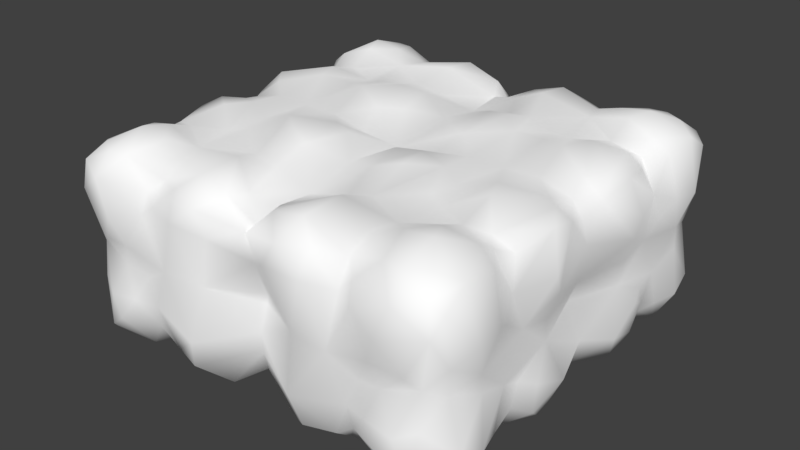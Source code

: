 # Source: CloudBlock2x1x2.blend  (saved by Blender 2.78.0; exported with 4.5.12 LTS)
import bpy
from mathutils import Matrix  # noqa: F401  (used for matrix-valued properties, if any)

bpy.ops.wm.read_factory_settings(use_empty=True)
scene = bpy.context.scene
scene.name = 'Scene'

# ---- collections
col_collection_1 = bpy.data.collections.new('Collection 1'); scene.collection.children.link(col_collection_1)

# ---- materials (node trees are filled in below, after node groups)
mat_material_001 = bpy.data.materials.new('Material.001')
mat_material_001.alpha_threshold = 0.0
mat_material_001.use_transparent_shadow = False
mat_material_001.diffuse_color = (1.0, 1.0, 1.0, 1.0)
mat_material_001.roughness = 0.5

# ---- material node trees

# ---- world
world_world = bpy.data.worlds.new('World'); scene.world = world_world
world_world.color = (0.05088, 0.05088, 0.05088)
world_world.use_sun_shadow = False
world_world.sun_shadow_jitter_overblur = 0.0
world_world.cycles.sampling_method = 'MANUAL'

# ---- meshes
me_mesh = bpy.data.meshes.new('Mesh')
me_mesh.from_pydata([(-0.1458, 0.9456, 1.606), (-1.012, 0.5085, 1.794), (-0.6894, 0.9296, 1.535), (-0.5115, 0.8757, 1.86), (-0.3796, 0.975, 1.734), (-0.2959, 0.6955, 1.998), (-0.2814, 0.9427, 1.524), (-0.5814, 0.9779, 1.232), (-0.2215, 0.05184, 1.133), (-0.152, 0.946, 1.857), (-0.9217, 0.9149, 1.783), (-0.8056, 0.9022, 1.539), (-0.1687, 0.1194, 1.951), (-0.729, 0.263, 1.982), (-0.5124, 0.9489, 1.405), (-0.07158, 0.888, 1.621), (-0.7265, 0.9729, 1.66), (-0.4354, 0.935, 1.446), (-0.5559, 0.1267, 1.904), (-0.7828, 0.8749, 1.96), (-0.1834, 0.04893, 1.893), (-0.4213, 0.4304, 1.921), (-0.1421, 0.3455, 1.934), (-0.8789, 0.9347, 1.866), (-0.8707, 0.07334, 1.664), (-0.1409, 0.9006, 1.533), (-0.1499, 0.1075, 1.5), (-0.3343, 0.05875, 1.539), (-0.6694, 0.06484, 1.554), (-0.6954, 0.1208, 1.943), (-0.1145, 0.05159, 1.811), (-0.7662, 0.9614, 1.136), (-0.05707, 0.1873, 1.603), (-0.01977, 0.6853, 1.639), (-0.1986, 0.5528, 1.948), (-0.2314, 0.02709, 1.652), (-1.001, 0.0962, 1.379), (-0.6625, 0.02898, 1.817), (-0.1454, 0.5076, 1.916), (-0.006342, 0.6762, 1.776), (-0.0599, 0.9044, 1.265), (-0.3515, 0.01545, 1.706), (-0.3502, 0.06201, 1.876), (-0.7446, 0.03552, 1.397), (-0.4799, 0.9537, 1.286), (-0.4222, 0.09347, 1.849), (-0.06456, 0.9089, 1.791), (-0.4557, 0.8272, 1.907), (-0.4454, 0.7337, 1.941), (-0.8425, 0.7706, 1.971), (-0.6649, 0.07357, 1.483), (-0.05776, 0.8392, 1.907), (-0.008059, 0.7378, 1.313), (-0.2291, 0.3057, 1.977), (-0.5563, 0.5151, 1.95), (-0.1103, 0.9364, 1.192), (-0.01835, 0.6498, 1.271), (-0.05358, 0.5354, 1.292), (-0.475, 0.311, 1.935), (-0.2716, 0.0541, 1.479), (-0.7259, 0.9646, 1.857), (-0.7456, 0.02946, 1.628), (-0.3089, 0.4613, 1.941), (-0.3257, 0.9442, 1.895), (-0.2411, 0.9419, 1.913), (-0.02358, 0.3018, 1.376), (-0.3676, 0.3217, 1.966), (-0.8236, 0.966, 1.387), (-0.04249, 0.4348, 1.704), (-0.4984, 0.05078, 1.682), (-0.1848, 0.9244, 1.114), (-0.08645, 0.8536, 1.105), (-0.5706, 0.04723, 1.226), (-0.4752, 0.9334, 1.644), (-0.1792, 0.9249, 1.492), (-0.06004, 0.5608, 1.44), (-0.2368, 0.9961, 1.74), (-0.2162, 0.01472, 1.327), (-0.2289, 0.8467, 1.986), (-0.1104, 0.881, 1.939), (-0.874, 0.08742, 1.143), (-0.04022, 0.1578, 1.368), (-0.4222, 0.06087, 1.471), (-0.08678, 0.7478, 1.95), (-0.8389, 0.06686, 1.862), (-0.04232, 0.5168, 1.713), (-0.7521, 0.5069, 1.929), (-0.6866, 0.01986, 1.301), (-0.4603, 0.2018, 1.914), (-0.1047, 0.1531, 1.552), (-0.2927, 0.9865, 1.339), (-0.0186, 0.1967, 1.725), (-0.09859, 0.06252, 1.692), (-0.9968, 0.1547, 1.691), (-0.6519, 0.7767, 1.977), (-0.5031, 0.7748, 1.932), (-0.3511, 0.563, 1.961), (-0.3894, -0.0002516, 1.269), (-0.5337, 0.08786, 1.842), (-0.0815, 0.09874, 1.865), (-0.04932, 0.6187, 1.882), (-1.011, 0.8178, 1.824), (-0.8742, 0.962, 1.187), (-0.02305, 0.2229, 1.188), (-0.7065, 0.9918, 1.338), (-0.5071, 0.07571, 1.166), (-0.2511, 0.01321, 1.801), (-0.05852, 0.2421, 1.493), (-0.05967, 0.7409, 1.519), (-0.05128, 0.3507, 1.469), (-0.09258, 0.8678, 1.464), (-0.2725, 0.1993, 1.978), (-0.03193, 0.2451, 1.837), (-0.07814, 0.4809, 1.851), (-0.05732, 0.6298, 1.546), (-0.5103, 0.9282, 1.761), (-0.6324, 0.8931, 1.922), (-0.06034, 0.3723, 1.545), (-0.2845, 0.985, 1.638), (-0.3456, 0.9766, 1.221), (-0.4881, 0.03176, 1.32), (-0.07586, 0.0742, 1.271), (-0.06121, 0.4274, 1.275), (-0.06372, 0.4262, 0.7333), (-0.07561, 0.07398, 0.735), (-0.4879, 0.03179, 0.6863), (-0.346, 0.9806, 0.7774), (-0.06918, 0.7223, 1.011), (-0.2828, 0.9892, 0.3711), (-0.05514, 0.3684, 0.4598), (-0.1476, 0.8939, 1.011), (-0.6446, 0.8938, 0.08451), (-0.5097, 0.9347, 0.238), (-0.05168, 0.6288, 0.4501), (-0.08276, 0.4829, 0.156), (-0.5444, 0.1571, 1.011), (-0.0312, 0.2443, 0.169), (-0.2672, 0.1917, 0.02506), (-0.1072, 0.8598, 0.5427), (-0.05369, 0.3446, 0.5617), (-0.06397, 0.7449, 0.4986), (-0.06149, 0.2451, 0.516), (-1.004, 0.5001, 0.1406), (-0.2511, 0.01322, 0.2051), (-0.5048, 0.06663, 0.8419), (-0.7026, 0.9835, 0.6543), (-0.01553, 0.2241, 0.8135), (-0.8713, 0.9565, 0.826), (-1.012, 0.8195, 0.1459), (-0.992, 0.255, 0.156), (-0.996, 0.3551, 0.1555), (-0.1033, 0.1736, 1.011), (-0.99, 0.144, 0.1685), (-0.0519, 0.6161, 0.1246), (-0.0815, 0.09874, 0.1409), (-0.5382, 0.08483, 0.1643), (-0.3891, -0.0003903, 0.7352), (-0.3442, 0.5597, 0.04715), (-0.5083, 0.7849, 0.06096), (-0.6721, 0.7695, 0.03252), (-0.6942, 0.1124, 1.011), (-0.09704, 0.0615, 0.311), (-0.01827, 0.1966, 0.2795), (-0.2949, 0.9768, 0.6509), (-0.09903, 0.1554, 0.4552), (-0.6363, 0.9288, 1.011), (-0.4616, 0.1823, 0.08209), (-0.8543, 0.1312, 1.011), (-0.9952, 0.09227, 0.4794), (-0.6899, 0.02131, 0.7047), (-0.757, 0.5276, 0.09381), (-0.04309, 0.5266, 0.3014), (-1.005, 0.1194, 1.011), (-0.8401, 0.07092, 0.1491), (-0.1407, 0.4456, 1.011), (-0.8106, 0.8888, 1.011), (-0.08678, 0.7478, 0.05634), (-0.4169, 0.05789, 0.5406), (-0.04108, 0.1605, 0.6363), (-0.8813, 0.08031, 0.8532), (-0.06565, 0.2929, 1.011), (-0.1104, 0.881, 0.06681), (-0.2288, 0.8467, 0.01985), (-0.2168, 0.0149, 0.6782), (-0.236, 0.9987, 0.2603), (-0.05272, 0.5697, 0.5685), (-0.1919, 0.9083, 0.5207), (-0.4701, 0.9428, 0.3592), (-0.5743, 0.04319, 0.7677), (-0.0707, 0.874, 0.9108), (-0.1754, 0.9423, 0.8958), (-0.3731, 0.1133, 1.011), (-0.4985, 0.0471, 0.3172), (-0.04277, 0.4199, 0.2943), (-0.202, 0.117, 1.011), (-0.8162, 0.9625, 0.6151), (-0.3532, 0.3109, 0.01725), (-0.03102, 0.3001, 0.6304), (-0.2411, 0.9419, 0.09302), (-0.324, 0.9453, 0.1105), (-0.3011, 0.4774, 0.06435), (-0.7549, 0.02948, 0.3735), (-0.7373, 0.9571, 0.1509), (-0.2725, 0.05287, 0.5299), (-0.4662, 0.9314, 1.011), (-0.2996, 0.9351, 1.011), (-0.4814, 0.2919, 0.04443), (-0.05678, 0.5364, 0.7209), (-0.01529, 0.6525, 0.7276), (-0.1032, 0.9478, 0.8046), (-0.5697, 0.5279, 0.06111), (-0.2216, 0.2984, 0.02158), (-0.008681, 0.7375, 0.6889), (-0.09835, 0.5485, 1.011), (-0.05776, 0.8392, 0.09921), (-0.673, 0.06692, 0.5309), (-0.8612, 0.7511, 0.06018), (-0.09451, 0.818, 1.011), (-0.4403, 0.741, 0.05003), (-0.4505, 0.84, 0.09271), (-0.06417, 0.9092, 0.2141), (-0.4209, 0.0877, 0.1573), (-0.4797, 0.9503, 0.7106), (-0.7532, 0.03756, 0.6142), (-0.3483, 0.05925, 0.1305), (-0.3506, 0.01407, 0.2972), (-0.05867, 0.9061, 0.7322), (-0.007918, 0.6786, 0.2302), (-0.1522, 0.5097, 0.09461), (-0.668, 0.03198, 0.1899), (-0.2307, 0.02441, 0.3511), (-0.2049, 0.5491, 0.06536), (-0.02311, 0.6872, 0.3665), (-0.05456, 0.1887, 0.4036), (-0.7652, 0.9532, 0.8736), (-0.1145, 0.05158, 0.1945), (-0.7021, 0.124, 0.06669), (-1.0, 0.9075, 0.6929), (-0.6787, 0.05601, 0.4503), (-0.9987, 0.1054, 0.5596), (-0.3312, 0.05583, 0.4709), (-0.146, 0.1062, 0.509), (-0.1503, 0.8918, 0.487), (-0.8765, 0.08036, 0.345), (-0.8918, 0.9099, 0.1505), (-0.1349, 0.346, 0.06866), (-0.415, 0.448, 0.06479), (-0.1834, 0.04893, 0.1125), (-0.7996, 0.8617, 0.05647), (-0.5646, 0.1225, 0.1014), (-0.4347, 0.9136, 0.5553), (-0.7376, 0.9815, 0.3305), (-0.06946, 0.8894, 0.3886), (-0.5101, 0.9308, 0.5883), (-0.7347, 0.2542, 0.02318), (-0.1687, 0.1194, 0.05473), (-0.8095, 0.9092, 0.4809), (-0.9438, 0.88, 0.2315), (-0.4563, 0.1512, 1.011), (-0.152, 0.946, 0.1489), (-0.2153, 0.04187, 0.8701), (-0.5817, 0.9789, 0.7716), (-0.2876, 0.9249, 0.4979), (-1.002, 0.6532, 0.1508), (-0.2905, 0.6937, 0.006746), (-0.3782, 0.979, 0.2644), (-0.5127, 0.8871, 0.1438), (-0.6854, 0.9319, 0.4931), (-1.004, 0.5386, 0.1407), (-0.1448, 0.9471, 0.4085), (-1.854, 0.9456, 1.606), (-1.003, 0.8391, 1.714), (-1.311, 0.9296, 1.535), (-1.488, 0.8756, 1.86), (-1.62, 0.975, 1.734), (-1.704, 0.6955, 1.998), (-1.013, 0.6643, 1.849), (-1.719, 0.9427, 1.524), (-1.419, 0.9779, 1.232), (-1.779, 0.05184, 1.133), (-1.848, 0.946, 1.857), (-1.08, 0.9117, 1.784), (-1.194, 0.9021, 1.539), (-1.831, 0.1194, 1.951), (-1.269, 0.2676, 1.982), (-1.488, 0.9489, 1.405), (-1.928, 0.888, 1.621), (-1.273, 0.9721, 1.66), (-1.565, 0.935, 1.446), (-1.445, 0.1266, 1.905), (-1.214, 0.8708, 1.958), (-1.817, 0.04893, 1.893), (-1.579, 0.4304, 1.921), (-1.858, 0.3455, 1.934), (-1.122, 0.9302, 1.866), (-1.127, 0.06882, 1.663), (-1.859, 0.9006, 1.533), (-1.85, 0.1075, 1.5), (-1.666, 0.05875, 1.539), (-0.9992, 0.1053, 1.46), (-1.333, 0.06348, 1.553), (-1.0, 0.9077, 1.312), (-1.308, 0.1209, 1.945), (-1.886, 0.05159, 1.811), (-1.234, 0.9614, 1.136), (-1.943, 0.1873, 1.603), (-1.98, 0.6853, 1.639), (-1.801, 0.5528, 1.948), (-1.769, 0.02709, 1.652), (-1.343, 0.02608, 1.818), (-1.855, 0.5076, 1.916), (-1.994, 0.6762, 1.776), (-1.94, 0.9044, 1.265), (-1.648, 0.01545, 1.706), (-1.65, 0.06201, 1.876), (-1.254, 0.03678, 1.393), (-1.52, 0.9537, 1.286), (-1.578, 0.09347, 1.849), (-1.935, 0.9089, 1.791), (-1.544, 0.8272, 1.907), (-1.555, 0.7337, 1.941), (-1.151, 0.7653, 1.961), (-1.336, 0.07312, 1.481), (-1.942, 0.8392, 1.907), (-1.992, 0.7378, 1.313), (-1.771, 0.3057, 1.977), (-1.441, 0.5147, 1.949), (-1.89, 0.9364, 1.192), (-1.982, 0.6498, 1.271), (-1.946, 0.5354, 1.292), (-1.525, 0.311, 1.935), (-1.728, 0.0541, 1.479), (-1.272, 0.9625, 1.857), (-1.258, 0.02559, 1.626), (-1.691, 0.4613, 1.941), (-1.674, 0.9442, 1.895), (-1.759, 0.9419, 1.913), (-1.976, 0.3018, 1.376), (-1.005, 0.1167, 1.221), (-1.632, 0.3217, 1.966), (-1.176, 0.966, 1.387), (-1.958, 0.4348, 1.704), (-1.502, 0.05078, 1.682), (-1.815, 0.9244, 1.114), (-1.914, 0.8536, 1.105), (-1.427, 0.04795, 1.226), (-1.525, 0.9334, 1.644), (-1.821, 0.9249, 1.492), (-1.94, 0.5608, 1.44), (-1.763, 0.9961, 1.74), (-1.784, 0.01472, 1.327), (-1.771, 0.8467, 1.986), (-1.89, 0.881, 1.939), (-1.128, 0.09315, 1.143), (-1.96, 0.1578, 1.368), (-1.578, 0.06087, 1.471), (-1.913, 0.7478, 1.95), (-1.162, 0.06424, 1.865), (-1.958, 0.5168, 1.713), (-1.238, 0.5054, 1.92), (-1.309, 0.02208, 1.299), (-0.9975, 0.1207, 1.541), (-1.54, 0.2018, 1.914), (-1.895, 0.1531, 1.552), (-1.707, 0.9865, 1.339), (-1.981, 0.1967, 1.725), (-1.901, 0.06252, 1.692), (-1.344, 0.7751, 1.975), (-1.497, 0.7748, 1.932), (-1.649, 0.563, 1.961), (-1.611, -0.0002516, 1.269), (-1.467, 0.08776, 1.842), (-1.919, 0.09874, 1.865), (-1.951, 0.6187, 1.882), (-1.001, 0.1771, 1.82), (-1.008, 0.3512, 1.84), (-1.005, 0.2654, 1.838), (-1.014, 0.8086, 1.88), (-1.126, 0.962, 1.187), (-1.977, 0.2229, 1.188), (-1.294, 0.9918, 1.338), (-1.493, 0.07572, 1.166), (-1.749, 0.01321, 1.801), (-1.013, 0.461, 1.794), (-1.941, 0.2421, 1.493), (-1.94, 0.7409, 1.519), (-1.949, 0.3507, 1.469), (-1.907, 0.8678, 1.464), (-1.728, 0.1993, 1.978), (-1.968, 0.2451, 1.837), (-1.922, 0.4809, 1.851), (-1.943, 0.6298, 1.546), (-1.49, 0.9282, 1.761), (-1.365, 0.8919, 1.921), (-1.0, 0.8479, 1.536), (-1.94, 0.3723, 1.545), (-1.716, 0.985, 1.638), (-1.654, 0.9766, 1.221), (-1.512, 0.03177, 1.32), (-1.924, 0.0742, 1.271), (-1.939, 0.4274, 1.275), (-1.936, 0.4262, 0.7333), (-1.924, 0.07398, 0.735), (-1.512, 0.03179, 0.6863), (-1.654, 0.9806, 0.7774), (-1.931, 0.7223, 1.011), (-1.717, 0.9892, 0.3711), (-1.945, 0.3684, 0.4598), (-1.852, 0.8939, 1.011), (-1.005, 0.8711, 0.4779), (-1.36, 0.8955, 0.08363), (-1.49, 0.9347, 0.238), (-1.948, 0.6288, 0.4501), (-1.917, 0.4829, 0.156), (-1.455, 0.1572, 1.011), (-1.969, 0.2443, 0.169), (-1.733, 0.1917, 0.02506), (-1.893, 0.8598, 0.5427), (-1.946, 0.3446, 0.5617), (-1.936, 0.7449, 0.4986), (-1.939, 0.2451, 0.516), (-1.749, 0.01322, 0.2051), (-1.495, 0.06663, 0.8419), (-1.297, 0.9835, 0.6543), (-1.984, 0.2241, 0.8135), (-1.129, 0.9565, 0.826), (-1.897, 0.1736, 1.011), (-1.012, 0.8561, 0.202), (-1.948, 0.6161, 0.1246), (-1.919, 0.09874, 0.1409), (-1.465, 0.08393, 0.1638), (-1.611, -0.0003903, 0.7352), (-1.656, 0.5597, 0.04715), (-1.492, 0.7849, 0.06096), (-1.335, 0.7722, 0.02936), (-1.298, 0.1164, 1.011), (-0.9889, 0.09667, 0.3167), (-1.903, 0.0615, 0.311), (-1.982, 0.1966, 0.2795), (-1.705, 0.9768, 0.6509), (-1.901, 0.1554, 0.4552), (-1.364, 0.9288, 1.011), (-1.538, 0.1823, 0.08208), (-1.146, 0.1374, 1.011), (-1.308, 0.02251, 0.7062), (-1.256, 0.5291, 0.08052), (-1.957, 0.5266, 0.3014), (-1.159, 0.05864, 0.1418), (-1.859, 0.4456, 1.011), (-1.189, 0.8888, 1.011), (-1.913, 0.7478, 0.05634), (-1.583, 0.05789, 0.5406), (-1.959, 0.1605, 0.6363), (-1.121, 0.08473, 0.8552), (-1.934, 0.2929, 1.011), (-1.89, 0.881, 0.06681), (-1.771, 0.8467, 0.01985), (-1.783, 0.0149, 0.6782), (-1.764, 0.9987, 0.2603), (-1.947, 0.5697, 0.5685), (-1.808, 0.9083, 0.5207), (-1.53, 0.9428, 0.3592), (-1.424, 0.04361, 0.7677), (-1.929, 0.874, 0.9108), (-1.825, 0.9423, 0.8958), (-1.627, 0.1133, 1.011), (-1.502, 0.04688, 0.3172), (-1.957, 0.4199, 0.2943), (-1.798, 0.117, 1.011), (-1.184, 0.9625, 0.6151), (-1.647, 0.3109, 0.01725), (-1.004, 0.1209, 0.7786), (-1.969, 0.3001, 0.6304), (-1.759, 0.9419, 0.09302), (-1.676, 0.9453, 0.1105), (-1.699, 0.4774, 0.06435), (-1.253, 0.02029, 0.3747), (-1.266, 0.9603, 0.1507), (-1.727, 0.05287, 0.5299), (-1.534, 0.9314, 1.011), (-1.7, 0.9351, 1.011), (-1.519, 0.2918, 0.04437), (-1.943, 0.5364, 0.7209), (-1.985, 0.6525, 0.7276), (-1.897, 0.9478, 0.8046), (-1.434, 0.5282, 0.05946), (-1.778, 0.2984, 0.02158), (-1.991, 0.7375, 0.6889), (-1.902, 0.5485, 1.011), (-1.942, 0.8392, 0.09921), (-1.33, 0.06433, 0.5333), (-1.137, 0.7571, 0.05658), (-1.905, 0.818, 1.011), (-1.56, 0.741, 0.05003), (-1.549, 0.84, 0.09271), (-1.936, 0.9092, 0.2141), (-1.579, 0.0877, 0.1573), (-1.52, 0.9503, 0.7106), (-1.248, 0.03626, 0.6179), (-1.652, 0.05925, 0.1305), (-1.649, 0.01407, 0.2972), (-1.941, 0.9061, 0.7322), (-1.992, 0.6786, 0.2302), (-1.848, 0.5097, 0.09461), (-1.343, 0.02591, 0.1875), (-1.001, 0.09773, 0.6291), (-1.769, 0.02441, 0.3511), (-1.795, 0.5491, 0.06536), (-1.977, 0.6872, 0.3665), (-1.945, 0.1887, 0.4036), (-1.235, 0.9532, 0.8736), (-1.886, 0.05158, 0.1945), (-1.311, 0.1174, 0.0597), (-1.328, 0.05151, 0.4517), (-1.669, 0.05583, 0.4709), (-1.854, 0.1062, 0.509), (-1.85, 0.8918, 0.487), (-1.119, 0.06701, 0.3446), (-1.096, 0.9048, 0.1557), (-1.865, 0.346, 0.06866), (-1.585, 0.448, 0.06479), (-1.817, 0.04893, 0.1125), (-1.204, 0.8664, 0.05374), (-1.44, 0.121, 0.1001), (-1.565, 0.9136, 0.5553), (-1.264, 0.9831, 0.331), (-1.931, 0.8894, 0.3886), (-1.49, 0.9308, 0.5883), (-1.279, 0.2485, 0.0116), (-1.831, 0.1194, 0.05473), (-1.19, 0.9095, 0.4811), (-1.059, 0.8596, 0.2385), (-1.544, 0.1512, 1.011), (-1.848, 0.946, 0.1489), (-1.785, 0.04187, 0.8701), (-1.418, 0.9789, 0.7716), (-1.712, 0.9249, 0.4979), (-1.0, 0.8711, 1.011), (-1.71, 0.6937, 0.006746), (-1.622, 0.979, 0.2644), (-1.487, 0.8871, 0.1438), (-1.315, 0.932, 0.4931), (-1.01, 0.8845, 0.2856), (-1.855, 0.9471, 0.4085)], [], [(49, 377, 276), (11, 394, 10), (99, 20, 30), (23, 377, 19), (16, 23, 60), (78, 64, 63), (60, 3, 115), (116, 3, 60), (103, 81, 121), (28, 361, 50), (11, 16, 2), (91, 68, 112), (10, 271, 101), (9, 79, 46), (375, 376, 13), (63, 47, 78), (78, 47, 48), (42, 12, 111), (20, 12, 42), (13, 54, 86), (80, 160, 87), (102, 31, 537), (23, 19, 60), (22, 112, 113), (101, 23, 10), (160, 105, 72), (84, 24, 61), (25, 0, 15), (25, 6, 0), (13, 29, 18), (33, 108, 15), (117, 32, 107), (62, 66, 53), (383, 375, 86), (100, 51, 83), (69, 37, 61), (74, 40, 55), (54, 21, 96), (39, 100, 85), (76, 9, 46), (5, 96, 34), (21, 58, 66), (14, 7, 2), (160, 135, 105), (47, 63, 3), (167, 80, 172), (121, 59, 77), (122, 117, 109), (374, 93, 84), (130, 205, 70), (50, 69, 28), (106, 92, 30), (81, 65, 107), (39, 85, 33), (33, 85, 114), (109, 107, 65), (116, 60, 19), (8, 194, 151), (70, 71, 130), (70, 55, 71), (120, 72, 105), (79, 78, 83), (88, 58, 18), (5, 78, 48), (74, 110, 40), (4, 115, 63), (90, 119, 17), (301, 67, 102), (117, 75, 85), (54, 95, 94), (87, 50, 43), (50, 87, 72), (45, 88, 98), (83, 78, 5), (27, 41, 69), (75, 117, 122), (361, 24, 93), (24, 361, 61), (34, 38, 83), (42, 45, 41), (7, 165, 31), (56, 57, 213), (41, 45, 69), (90, 55, 70), (27, 59, 26), (29, 376, 84), (2, 104, 67), (48, 47, 95), (3, 95, 47), (94, 116, 19), (69, 82, 27), (31, 67, 104), (92, 99, 30), (217, 71, 127), (376, 374, 84), (151, 121, 8), (120, 82, 50), (69, 50, 82), (108, 114, 75), (191, 105, 258), (377, 49, 19), (49, 276, 86), (377, 23, 101), (23, 16, 10), (5, 48, 96), (64, 78, 79), (14, 2, 73), (118, 0, 6), (15, 46, 39), (103, 121, 151), (4, 76, 118), (204, 165, 7, 44), (361, 299, 50), (276, 1, 86), (31, 165, 175), (26, 81, 107), (103, 180, 122, 65), (35, 41, 27), (135, 258, 105), (9, 64, 79), (64, 9, 76), (191, 194, 8), (117, 68, 91), (14, 17, 44), (16, 73, 2), (87, 160, 72), (17, 73, 6), (10, 16, 11), (33, 114, 108), (19, 49, 94), (111, 88, 42), (16, 115, 73), (37, 98, 18), (37, 18, 29), (338, 80, 87, 43), (89, 26, 107), (28, 69, 61), (100, 38, 113), (30, 20, 106), (7, 104, 2), (104, 7, 31), (31, 102, 67), (13, 58, 54), (50, 299, 43), (38, 34, 62), (97, 82, 120), (106, 41, 35), (36, 43, 299), (71, 52, 56, 127), (15, 39, 33), (110, 108, 40), (113, 112, 68), (45, 42, 88), (22, 113, 38), (76, 46, 0), (46, 51, 39), (15, 108, 25), (7, 14, 44), (122, 109, 65), (17, 6, 90), (26, 121, 81), (26, 59, 121), (213, 57, 122), (28, 61, 361), (52, 108, 75), (53, 66, 111), (29, 13, 376), (75, 56, 52), (45, 98, 69), (14, 73, 17), (57, 56, 75), (24, 84, 93), (59, 27, 82), (3, 116, 95), (74, 90, 6), (62, 21, 66), (35, 92, 106), (63, 115, 3), (32, 92, 89), (97, 191, 8), (97, 105, 191), (77, 8, 121), (8, 77, 97), (58, 88, 66), (67, 11, 2), (338, 43, 36), (108, 110, 25), (59, 82, 97), (74, 25, 110), (25, 74, 6), (62, 34, 96), (4, 118, 73), (73, 118, 6), (71, 55, 40), (86, 1, 383), (91, 32, 117), (13, 18, 58), (77, 59, 97), (73, 115, 4), (53, 22, 38), (63, 76, 4), (63, 64, 76), (79, 51, 46), (51, 79, 83), (205, 119, 70), (119, 205, 204), (85, 75, 114), (86, 54, 94, 49), (12, 99, 112), (12, 112, 22), (65, 81, 103), (90, 74, 55), (53, 38, 62), (83, 5, 34), (174, 213, 122), (84, 37, 29), (37, 84, 61), (12, 22, 53), (12, 53, 111), (75, 122, 57), (85, 100, 113), (172, 80, 338), (99, 12, 20), (18, 98, 88), (130, 71, 217), (15, 0, 46), (115, 16, 60), (72, 120, 50), (54, 48, 95), (48, 54, 96), (109, 117, 107), (56, 213, 127), (40, 52, 71), (52, 40, 108), (85, 68, 117), (38, 100, 83), (88, 111, 66), (180, 103, 151), (394, 11, 67), (394, 67, 301), (100, 39, 51), (32, 89, 107), (118, 76, 0), (90, 70, 119), (85, 113, 68), (375, 13, 86), (27, 26, 35), (91, 92, 32), (160, 80, 167), (58, 21, 54), (116, 94, 95), (62, 96, 21), (69, 98, 37), (91, 99, 92), (112, 99, 91), (394, 271, 10), (122, 180, 174), (26, 92, 35), (26, 89, 92), (102, 537, 301), (31, 175, 537), (120, 105, 97), (106, 42, 41), (106, 20, 42), (119, 44, 17), (44, 119, 204), (222, 204, 126), (126, 250, 222), (143, 224, 247), (143, 225, 224), (125, 156, 144), (234, 537, 175), (147, 237, 537), (241, 161, 164), (241, 230, 161), (123, 174, 180), (409, 257, 542), (136, 162, 154), (162, 161, 154), (192, 229, 155), (200, 246, 157), (131, 158, 159), (206, 210, 246), (160, 167, 179), (162, 233, 161), (240, 230, 241), (150, 170, 254), (171, 193, 134), (163, 126, 190), (128, 269, 184), (233, 141, 164), (153, 214, 227), (409, 237, 195), (409, 195, 256), (180, 151, 146), (166, 196, 137), (228, 176, 153), (171, 129, 193), (212, 140, 226), (226, 189, 212), (208, 127, 213), (139, 141, 129), (218, 157, 210), (210, 158, 218), (188, 215, 125), (132, 202, 251), (252, 220, 269), (130, 217, 189), (249, 166, 155), (154, 247, 255), (172, 471, 179), (171, 134, 153), (185, 207, 123), (255, 137, 211), (255, 211, 245), (229, 201, 173), (173, 236, 229), (174, 123, 213), (176, 231, 264), (211, 200, 228), (163, 209, 186), (197, 146, 178), (255, 245, 136), (255, 136, 154), (170, 216, 159, 210), (171, 133, 185), (126, 204, 205), (205, 190, 126), (214, 176, 181), (181, 220, 214), (199, 184, 198), (199, 265, 184), (211, 228, 245), (187, 265, 132), (183, 156, 203), (254, 206, 249), (162, 129, 233), (170, 142, 268), (189, 226, 209), (187, 262, 128), (265, 187, 128), (200, 157, 231), (242, 262, 186), (186, 138, 242), (203, 156, 177), (140, 242, 138), (471, 505, 223), (195, 267, 256), (206, 196, 166), (260, 156, 183), (183, 124, 260), (156, 191, 144), (156, 260, 191), (233, 164, 161), (199, 266, 132), (230, 143, 161), (200, 196, 246), (186, 262, 163), (266, 158, 131), (203, 177, 240), (243, 436, 173), (207, 185, 208), (253, 250, 187), (221, 192, 155), (185, 212, 208), (236, 149, 254), (211, 137, 196), (212, 185, 140), (238, 168, 201), (213, 123, 207), (241, 124, 203), (241, 178, 124), (250, 163, 262), (123, 197, 139), (261, 222, 253), (252, 242, 140), (220, 227, 214), (184, 269, 220), (245, 228, 134), (221, 166, 224), (134, 193, 136), (138, 226, 140), (252, 232, 227), (189, 127, 208, 212), (505, 239, 223), (143, 230, 225), (156, 125, 177), (228, 200, 231), (215, 223, 239), (254, 210, 206), (234, 195, 147), (145, 234, 261), (261, 267, 145), (235, 143, 247), (153, 134, 228), (238, 201, 192), (164, 141, 241), (471, 223, 169, 179), (229, 236, 249), (229, 249, 155), (251, 187, 132), (137, 224, 166), (248, 159, 216), (232, 140, 133), (257, 256, 251), (250, 262, 187), (169, 188, 160), (251, 267, 187), (253, 222, 250), (129, 162, 193), (191, 260, 194), (198, 184, 259), (259, 181, 198), (135, 144, 258), (230, 240, 225), (146, 197, 123, 180), (241, 141, 178), (234, 175, 165), (263, 170, 268), (168, 215, 239), (204, 222, 261, 165), (265, 128, 184), (146, 151, 124), (252, 227, 220), (128, 262, 269), (253, 187, 267), (198, 181, 182), (264, 157, 218), (244, 257, 251), (148, 427, 244), (216, 170, 263), (148, 248, 216), (191, 258, 144), (140, 185, 133), (192, 177, 215), (125, 215, 177), (151, 260, 124), (149, 173, 152), (217, 127, 189), (161, 235, 154), (234, 145, 195), (192, 240, 177), (159, 248, 131), (266, 219, 158), (218, 158, 219), (267, 195, 145), (236, 173, 149), (240, 241, 203), (163, 190, 209), (225, 192, 221), (208, 213, 207), (261, 234, 165), (224, 225, 221), (231, 176, 228), (243, 201, 168), (168, 436, 243), (185, 123, 129), (240, 192, 225), (176, 264, 182), (221, 155, 166), (215, 188, 169), (169, 223, 215), (210, 159, 158), (129, 171, 185), (237, 147, 195), (163, 250, 126), (265, 199, 132), (186, 226, 138), (264, 218, 182), (166, 249, 206), (181, 176, 182), (125, 144, 188), (190, 189, 209), (190, 130, 189), (260, 151, 194), (131, 248, 202), (139, 197, 141), (232, 133, 171), (227, 232, 171), (178, 141, 197), (143, 235, 161), (215, 238, 192), (130, 190, 205), (152, 173, 436), (123, 139, 129), (124, 183, 203), (167, 172, 179), (219, 266, 199), (160, 144, 135), (253, 267, 261), (246, 196, 206), (264, 231, 157), (184, 220, 259), (227, 171, 153), (210, 157, 246), (186, 209, 226), (192, 201, 229), (153, 176, 214), (142, 170, 150), (200, 211, 196), (129, 141, 233), (232, 252, 140), (254, 249, 236), (242, 269, 262), (242, 252, 269), (173, 201, 243), (160, 188, 144), (427, 257, 244), (245, 134, 136), (244, 202, 248), (147, 537, 234), (179, 169, 160), (254, 170, 210), (247, 224, 255), (224, 137, 255), (182, 218, 219), (199, 182, 219), (150, 254, 149), (259, 220, 181), (257, 427, 542), (162, 136, 193), (256, 267, 251), (238, 215, 168), (146, 124, 178), (131, 202, 266), (202, 132, 266), (182, 199, 198), (251, 202, 244), (244, 248, 148), (154, 235, 247), (256, 257, 409), (216, 263, 148), (321, 276, 377), (282, 281, 394), (372, 303, 291), (294, 290, 377), (287, 332, 294), (351, 335, 336), (332, 392, 273), (393, 332, 273), (379, 399, 354), (300, 322, 361), (282, 272, 287), (365, 389, 341), (281, 101, 271), (280, 318, 352), (375, 284, 376), (335, 351, 319), (351, 320, 319), (314, 388, 283), (291, 314, 283), (284, 359, 326), (353, 360, 435), (378, 537, 304), (294, 332, 290), (293, 390, 389), (101, 281, 294), (435, 345, 381), (357, 333, 295), (296, 286, 270), (296, 270, 277), (284, 289, 302), (306, 286, 385), (395, 384, 305), (334, 325, 339), (383, 359, 375), (373, 356, 323), (342, 333, 309), (347, 327, 312), (326, 369, 292), (311, 358, 373), (349, 318, 280), (275, 307, 369), (292, 339, 330), (285, 272, 278), (435, 381, 414), (319, 273, 335), (443, 172, 353), (399, 350, 331), (400, 386, 395), (374, 357, 93), (408, 343, 480), (322, 300, 342), (382, 303, 366), (354, 384, 337), (311, 306, 358), (306, 391, 358), (386, 337, 384), (393, 290, 332), (279, 426, 468), (343, 408, 344), (343, 344, 327), (398, 381, 345), (352, 356, 351), (362, 289, 330), (275, 320, 351), (347, 312, 387), (274, 335, 392), (364, 288, 397), (301, 378, 340), (395, 358, 348), (326, 367, 368), (360, 315, 322), (322, 345, 360), (317, 371, 362), (356, 275, 351), (298, 342, 313), (348, 400, 395), (361, 93, 295), (295, 333, 361), (307, 356, 310), (314, 313, 317), (278, 304, 441), (328, 488, 329), (313, 342, 317), (364, 343, 327), (298, 297, 331), (302, 357, 376), (272, 340, 380), (320, 368, 319), (273, 319, 368), (367, 290, 393), (342, 298, 355), (304, 380, 340), (366, 303, 372), (492, 405, 344), (376, 357, 374), (426, 279, 399), (398, 322, 355), (342, 355, 322), (385, 348, 391), (465, 532, 381), (377, 290, 321), (321, 359, 276), (377, 101, 294), (294, 281, 287), (275, 369, 320), (336, 352, 351), (285, 346, 272), (396, 277, 270), (286, 311, 318), (379, 426, 399), (274, 396, 349), (479, 316, 278, 441), (361, 322, 299), (276, 359, 1), (304, 449, 441), (297, 384, 354), (379, 337, 400, 454), (308, 298, 313), (414, 381, 532), (280, 352, 336), (336, 349, 280), (465, 279, 468), (395, 365, 341), (285, 316, 288), (287, 272, 346), (360, 345, 435), (288, 277, 346), (281, 282, 287), (306, 385, 391), (290, 367, 321), (388, 314, 362), (287, 346, 392), (309, 289, 371), (309, 302, 289), (338, 315, 360, 353), (363, 384, 297), (300, 333, 342), (373, 390, 310), (303, 382, 291), (278, 272, 380), (380, 304, 278), (304, 340, 378), (284, 326, 330), (322, 315, 299), (310, 334, 307), (370, 398, 355), (382, 308, 313), (36, 299, 315), (344, 405, 328, 324), (286, 306, 311), (387, 312, 385), (390, 341, 389), (317, 362, 314), (293, 310, 390), (349, 270, 318), (318, 311, 323), (286, 296, 385), (278, 316, 285), (400, 337, 386), (288, 364, 277), (297, 354, 399), (297, 399, 331), (488, 400, 329), (300, 361, 333), (324, 348, 385), (325, 388, 339), (302, 376, 284), (348, 324, 328), (317, 342, 371), (285, 288, 346), (329, 348, 328), (295, 93, 357), (331, 355, 298), (273, 368, 393), (347, 277, 364), (334, 339, 292), (308, 382, 366), (335, 273, 392), (305, 363, 366), (370, 279, 465), (370, 465, 381), (350, 399, 279), (279, 370, 350), (330, 339, 362), (340, 272, 282), (338, 36, 315), (385, 296, 387), (331, 370, 355), (347, 387, 296), (296, 277, 347), (334, 369, 307), (274, 346, 396), (346, 277, 396), (344, 312, 327), (359, 383, 1), (365, 395, 305), (284, 330, 289), (350, 370, 331), (346, 274, 392), (325, 310, 293), (335, 274, 349), (335, 349, 336), (352, 318, 323), (323, 356, 352), (480, 343, 397), (397, 479, 480), (358, 391, 348), (359, 321, 367, 326), (283, 389, 372), (283, 293, 389), (337, 379, 354), (364, 327, 347), (325, 334, 310), (356, 307, 275), (448, 400, 488), (357, 302, 309), (309, 333, 357), (283, 325, 293), (283, 388, 325), (348, 329, 400), (358, 390, 373), (172, 338, 353), (372, 291, 283), (289, 362, 371), (408, 492, 344), (286, 318, 270), (392, 332, 287), (345, 322, 398), (326, 368, 320), (320, 369, 326), (386, 384, 395), (328, 405, 488), (312, 344, 324), (324, 385, 312), (358, 395, 341), (310, 356, 373), (362, 339, 388), (454, 426, 379), (394, 340, 282), (394, 301, 340), (373, 323, 311), (305, 384, 363), (396, 270, 349), (364, 397, 343), (358, 341, 390), (375, 359, 284), (298, 308, 297), (365, 305, 366), (435, 443, 353), (330, 326, 292), (393, 368, 367), (334, 292, 369), (342, 309, 371), (365, 366, 372), (389, 365, 372), (394, 281, 271), (400, 448, 454), (297, 308, 366), (297, 366, 363), (378, 301, 537), (304, 537, 449), (398, 370, 381), (382, 313, 314), (382, 314, 291), (397, 288, 316), (316, 479, 397), (497, 404, 479), (404, 497, 524), (421, 521, 499), (421, 499, 500), (403, 422, 431), (510, 449, 537), (425, 537, 237), (515, 440, 437), (515, 437, 506), (401, 454, 448), (409, 542, 531), (415, 429, 438), (438, 429, 437), (466, 430, 504), (475, 432, 520), (410, 434, 433), (481, 520, 485), (435, 453, 443), (438, 437, 509), (514, 515, 506), (150, 528, 445), (446, 413, 467), (439, 464, 404), (406, 458, 543), (509, 440, 420), (428, 502, 489), (409, 469, 237), (409, 530, 469), (454, 424, 426), (442, 416, 470), (503, 428, 450), (446, 467, 407), (487, 501, 419), (501, 487, 463), (483, 488, 405), (418, 407, 420), (493, 485, 432), (485, 493, 433), (462, 403, 490), (411, 525, 477), (526, 543, 495), (408, 463, 492), (523, 430, 442), (429, 529, 521), (172, 453, 471), (446, 428, 413), (459, 401, 482), (529, 486, 416), (529, 519, 486), (504, 447, 476), (447, 504, 512), (448, 488, 401), (450, 538, 507), (486, 503, 475), (439, 460, 484), (472, 452, 424), (529, 415, 519), (529, 429, 415), (445, 485, 434, 491), (446, 459, 412), (404, 480, 479), (480, 404, 464), (489, 455, 450), (455, 489, 495), (474, 473, 458), (474, 458, 539), (486, 519, 503), (461, 411, 539), (457, 478, 431), (528, 523, 481), (438, 509, 407), (445, 268, 142), (463, 484, 501), (461, 406, 536), (539, 406, 461), (475, 507, 432), (516, 460, 536), (460, 516, 417), (478, 451, 431), (419, 417, 516), (471, 498, 505), (469, 530, 541), (481, 442, 470), (534, 457, 431), (457, 534, 402), (431, 422, 465), (431, 465, 534), (509, 437, 440), (474, 411, 540), (506, 437, 421), (475, 520, 470), (460, 439, 536), (540, 410, 433), (478, 514, 451), (517, 447, 436), (482, 483, 459), (527, 461, 524), (496, 430, 466), (459, 483, 487), (512, 528, 149), (486, 470, 416), (487, 419, 459), (513, 476, 168), (488, 482, 401), (515, 478, 402), (515, 402, 452), (524, 536, 439), (401, 418, 472), (535, 527, 497), (526, 419, 516), (495, 489, 502), (458, 495, 543), (519, 413, 503), (496, 499, 442), (413, 415, 467), (417, 419, 501), (526, 502, 508), (463, 487, 483, 405), (505, 498, 239), (421, 500, 506), (431, 451, 403), (503, 507, 475), (490, 239, 498), (528, 481, 485), (510, 425, 469), (423, 535, 510), (535, 423, 541), (511, 521, 421), (428, 503, 413), (513, 466, 476), (440, 515, 420), (471, 453, 444, 498), (504, 523, 512), (504, 430, 523), (525, 411, 461), (416, 442, 499), (522, 491, 434), (508, 412, 419), (531, 525, 530), (524, 461, 536), (444, 435, 462), (525, 461, 541), (527, 524, 497), (407, 467, 438), (465, 468, 534), (473, 533, 458), (533, 473, 455), (414, 532, 422), (506, 500, 514), (424, 454, 401, 472), (515, 452, 420), (510, 441, 449), (263, 268, 445), (168, 239, 490), (479, 441, 535, 497), (539, 458, 406), (424, 402, 426), (526, 495, 502), (406, 543, 536), (527, 541, 461), (473, 456, 455), (538, 493, 432), (518, 525, 531), (148, 518, 427), (491, 263, 445), (148, 491, 522), (465, 422, 532), (419, 412, 459), (466, 490, 451), (403, 451, 490), (426, 402, 534), (149, 152, 447), (492, 463, 405), (437, 429, 511), (510, 469, 423), (466, 451, 514), (434, 410, 522), (540, 433, 494), (493, 494, 433), (541, 423, 469), (512, 149, 447), (514, 478, 515), (439, 484, 464), (500, 496, 466), (483, 482, 488), (535, 441, 510), (499, 496, 500), (507, 503, 450), (517, 168, 476), (168, 517, 436), (459, 407, 401), (514, 500, 466), (450, 456, 538), (496, 442, 430), (490, 444, 462), (444, 490, 498), (485, 433, 434), (407, 459, 446), (237, 469, 425), (439, 404, 524), (539, 411, 474), (460, 417, 501), (538, 456, 493), (442, 481, 523), (455, 456, 450), (403, 462, 422), (464, 484, 463), (464, 463, 408), (534, 468, 426), (410, 477, 522), (418, 420, 472), (508, 446, 412), (502, 446, 508), (452, 472, 420), (421, 437, 511), (490, 466, 513), (408, 480, 464), (152, 436, 447), (401, 407, 418), (402, 478, 457), (443, 453, 172), (494, 474, 540), (435, 414, 422), (527, 535, 541), (520, 481, 470), (538, 432, 507), (458, 533, 495), (502, 428, 446), (485, 520, 432), (460, 501, 484), (466, 504, 476), (428, 489, 450), (142, 150, 445), (475, 470, 486), (407, 509, 420), (508, 419, 526), (528, 512, 523), (516, 536, 543), (516, 543, 526), (447, 517, 476), (435, 422, 462), (427, 518, 531), (519, 415, 413), (518, 522, 477), (425, 510, 537), (453, 435, 444), (528, 485, 445), (521, 529, 499), (499, 529, 416), (456, 494, 493), (474, 494, 456), (150, 149, 528), (533, 455, 495), (531, 542, 427), (438, 467, 415), (530, 525, 541), (513, 168, 490), (424, 452, 402), (410, 540, 477), (477, 540, 411), (456, 473, 474), (525, 518, 477), (518, 148, 522), (429, 521, 511), (530, 409, 531), (491, 148, 263)])
me_mesh.polygons.foreach_set('use_smooth', [True] * 1064)
_uv = me_mesh.uv_layers.new(name='UVMap')
_uv.uv.foreach_set('vector', [0.2989, 0.644, 0.3321, 0.6749, 0.3425, 0.6241, 0.6182, 0.5404, 0.6529, 0.5405, 0.6418, 0.4611, 0.3283, 0.06362, 0.2853, 0.06553, 0.3092, 0.08968, 0.6252, 0.4381, 0.6466, 0.3892, 0.5984, 0.4081, 0.5857, 0.4988, 0.6252, 0.4381, 0.5815, 0.4517, 0.4157, 0.3782, 0.4222, 0.4187, 0.4525, 0.4252, 0.5815, 0.4517, 0.5155, 0.4363, 0.5179, 0.4705, 0.5563, 0.4205, 0.5155, 0.4363, 0.5815, 0.4517, 0.5937, 0.3012, 0.6177, 0.2411, 0.6474, 0.2746, 0.1216, 0.1765, 0.04255, 0.1739, 0.1265, 0.2095, 0.6182, 0.5404, 0.5857, 0.4988, 0.571, 0.5451, 0.6034, 0.1092, 0.5173, 0.1162, 0.5861, 0.07074, 0.6418, 0.4611, 0.6695, 0.4568, 0.6639, 0.4165, 0.3925, 0.433, 0.3745, 0.3945, 0.3585, 0.4456, 0.3193, 0.4612, 0.3068, 0.4195, 0.2615, 0.4574, 0.4525, 0.4252, 0.4927, 0.4035, 0.4157, 0.3782, 0.09266, 0.6633, 0.1725, 0.6609, 0.167, 0.6228, 0.2318, 0.07489, 0.2944, 0.03537, 0.2614, 0.02192, 0.2853, 0.06553, 0.2944, 0.03537, 0.2318, 0.07489, 0.2615, 0.4574, 0.2181, 0.5496, 0.2609, 0.5477, 0.0588, 0.3107, 0.106, 0.3338, 0.1154, 0.2694, 0.6319, 0.6461, 0.5956, 0.6611, 0.6569, 0.6735, 0.6252, 0.4381, 0.5984, 0.4081, 0.5815, 0.4517, 0.5518, 0.03378, 0.5861, 0.07074, 0.5001, 0.06551, 0.6639, 0.4165, 0.6252, 0.4381, 0.6418, 0.4611, 0.106, 0.3338, 0.1791, 0.3036, 0.1521, 0.2857, 0.07235, 0.08133, 0.05806, 0.1326, 0.1014, 0.1458, 0.3816, 0.5377, 0.3928, 0.5069, 0.3578, 0.5029, 0.3816, 0.5377, 0.4422, 0.548, 0.3928, 0.5069, 0.2615, 0.4574, 0.2553, 0.3995, 0.2117, 0.4019, 0.4263, 0.1384, 0.4034, 0.1861, 0.3522, 0.1463, 0.5404, 0.1769, 0.6084, 0.1517, 0.588, 0.1978, 0.1243, 0.5282, 0.1429, 0.4709, 0.0929, 0.4681, 0.3036, 0.528, 0.3193, 0.4612, 0.2609, 0.5477, 0.4512, 0.05457, 0.3719, 0.04561, 0.4048, 0.03017, 0.1782, 0.1412, 0.1207, 0.09614, 0.1014, 0.1458, 0.4028, 0.5611, 0.3563, 0.6265, 0.381, 0.6438, 0.2181, 0.5496, 0.1707, 0.5188, 0.1433, 0.5684, 0.4305, 0.09252, 0.4512, 0.05457, 0.4877, 0.1135, 0.4242, 0.4736, 0.3925, 0.433, 0.3585, 0.4456, 0.1145, 0.6127, 0.1433, 0.5684, 0.09039, 0.5662, 0.1707, 0.5188, 0.1959, 0.4691, 0.1429, 0.4709, 0.5213, 0.5788, 0.5419, 0.6341, 0.571, 0.5451, 0.106, 0.3338, 0.1576, 0.3494, 0.1791, 0.3036, 0.4927, 0.4035, 0.4525, 0.4252, 0.5155, 0.4363, 0.05464, 0.3551, 0.0588, 0.3107, 0.02044, 0.3453, 0.3304, 0.2776, 0.2628, 0.215, 0.2774, 0.2643, 0.5163, 0.2711, 0.5404, 0.1769, 0.5465, 0.1986, 0.02626, 0.05824, 0.01969, 0.1179, 0.07235, 0.08133, 0.3802, 0.6994, 0.4395, 0.6874, 0.4012, 0.6704, 0.1265, 0.2095, 0.1782, 0.1412, 0.1216, 0.1765, 0.263, 0.1037, 0.3233, 0.1232, 0.3092, 0.08968, 0.6177, 0.2411, 0.5613, 0.2354, 0.588, 0.1978, 0.4305, 0.09252, 0.4877, 0.1135, 0.4263, 0.1384, 0.4263, 0.1384, 0.4877, 0.1135, 0.4456, 0.174, 0.5465, 0.1986, 0.588, 0.1978, 0.5613, 0.2354, 0.5563, 0.4205, 0.5815, 0.4517, 0.5984, 0.4081, 0.7298, 0.3604, 0.7227, 0.3354, 0.6813, 0.3223, 0.4012, 0.6704, 0.3606, 0.6769, 0.3802, 0.6994, 0.4012, 0.6704, 0.381, 0.6438, 0.3606, 0.6769, 0.1826, 0.2556, 0.1521, 0.2857, 0.1791, 0.3036, 0.05002, 0.6756, 0.09266, 0.6633, 0.04149, 0.6277, 0.1765, 0.4241, 0.1959, 0.4691, 0.2117, 0.4019, 0.1145, 0.6127, 0.09266, 0.6633, 0.167, 0.6228, 0.4028, 0.5611, 0.3664, 0.5623, 0.3563, 0.6265, 0.4724, 0.4753, 0.5179, 0.4705, 0.4525, 0.4252, 0.4394, 0.6028, 0.4566, 0.6376, 0.4892, 0.5678, 0.6629, 0.6123, 0.6182, 0.5904, 0.6319, 0.6461, 0.5404, 0.1769, 0.4733, 0.2177, 0.4877, 0.1135, 0.2181, 0.5496, 0.1932, 0.6414, 0.2434, 0.6393, 0.1154, 0.2694, 0.1265, 0.2095, 0.09527, 0.2401, 0.1265, 0.2095, 0.1154, 0.2694, 0.1521, 0.2857, 0.2025, 0.08438, 0.1914, 0.04245, 0.1634, 0.08507, 0.04149, 0.6277, 0.09266, 0.6633, 0.1145, 0.6127, 0.2397, 0.1861, 0.2284, 0.1343, 0.1782, 0.1412, 0.4733, 0.2177, 0.5404, 0.1769, 0.5163, 0.2711, 0.04255, 0.1739, 0.05806, 0.1326, 0.01969, 0.1179, 0.05806, 0.1326, 0.04255, 0.1739, 0.1014, 0.1458, 0.09039, 0.5662, 0.07023, 0.5445, 0.04149, 0.6277, 0.2318, 0.07489, 0.2025, 0.08438, 0.2284, 0.1343, 0.5419, 0.6341, 0.5507, 0.6879, 0.5956, 0.6611, 0.438, 0.2714, 0.4826, 0.2583, 0.4862, 0.3158, 0.2284, 0.1343, 0.2025, 0.08438, 0.1782, 0.1412, 0.4394, 0.6028, 0.381, 0.6438, 0.4012, 0.6704, 0.2397, 0.1861, 0.2628, 0.215, 0.3088, 0.1986, 0.1126, 0.03368, 0.06108, 0.04319, 0.07235, 0.08133, 0.571, 0.5451, 0.5789, 0.6033, 0.6182, 0.5904, 0.167, 0.6228, 0.1725, 0.6609, 0.1932, 0.6414, 0.5155, 0.4363, 0.5127, 0.3924, 0.4927, 0.4035, 0.5611, 0.3791, 0.5563, 0.4205, 0.5984, 0.4081, 0.1782, 0.1412, 0.2052, 0.2127, 0.2397, 0.1861, 0.5956, 0.6611, 0.6182, 0.5904, 0.5789, 0.6033, 0.3233, 0.1232, 0.3283, 0.06362, 0.3092, 0.08968, 0.6883, 0.08624, 0.6784, 0.04688, 0.668, 0.123, 0.06108, 0.04319, 0.02626, 0.05824, 0.07235, 0.08133, 0.3296, 0.3337, 0.3304, 0.2776, 0.281, 0.3234, 0.1826, 0.2556, 0.2052, 0.2127, 0.1265, 0.2095, 0.1782, 0.1412, 0.1265, 0.2095, 0.2052, 0.2127, 0.4034, 0.1861, 0.4456, 0.174, 0.4733, 0.2177, 0.2232, 0.3465, 0.1791, 0.3036, 0.2035, 0.3542, 0.6466, 0.3892, 0.6146, 0.376, 0.5984, 0.4081, 0.2989, 0.644, 0.3425, 0.6241, 0.2609, 0.5477, 0.6466, 0.3892, 0.6252, 0.4381, 0.6639, 0.4165, 0.6252, 0.4381, 0.5857, 0.4988, 0.6418, 0.4611, 0.1145, 0.6127, 0.167, 0.6228, 0.1433, 0.5684, 0.4222, 0.4187, 0.4157, 0.3782, 0.3745, 0.3945, 0.5213, 0.5788, 0.571, 0.5451, 0.5066, 0.5065, 0.4432, 0.5066, 0.3928, 0.5069, 0.4422, 0.548, 0.3522, 0.1463, 0.3467, 0.08697, 0.4305, 0.09252, 0.5937, 0.3012, 0.6474, 0.2746, 0.6234, 0.3307, 0.4724, 0.4753, 0.4242, 0.4736, 0.4432, 0.5066, 0.5027, 0.6559, 0.5507, 0.6879, 0.5419, 0.6341, 0.5031, 0.6162, 0.04255, 0.1739, 0.04689, 0.2108, 0.1265, 0.2095, 0.3425, 0.6241, 0.316, 0.5556, 0.2609, 0.5477, 0.5956, 0.6611, 0.5507, 0.6879, 0.6408, 0.6861, 0.6394, 0.1956, 0.6177, 0.2411, 0.588, 0.1978, 0.5937, 0.3012, 0.5862, 0.3233, 0.5163, 0.2711, 0.5613, 0.2354, 0.2759, 0.1472, 0.2284, 0.1343, 0.2397, 0.1861, 0.1576, 0.3494, 0.2035, 0.3542, 0.1791, 0.3036, 0.3925, 0.433, 0.4222, 0.4187, 0.3745, 0.3945, 0.4222, 0.4187, 0.3925, 0.433, 0.4242, 0.4736, 0.7876, 0.3412, 0.7227, 0.3354, 0.7298, 0.3604, 0.5404, 0.1769, 0.5173, 0.1162, 0.6034, 0.1092, 0.5213, 0.5788, 0.4892, 0.5678, 0.5031, 0.6162, 0.5857, 0.4988, 0.5066, 0.5065, 0.571, 0.5451, 0.1154, 0.2694, 0.106, 0.3338, 0.1521, 0.2857, 0.4892, 0.5678, 0.5066, 0.5065, 0.4422, 0.548, 0.6418, 0.4611, 0.5857, 0.4988, 0.6182, 0.5404, 0.4263, 0.1384, 0.4456, 0.174, 0.4034, 0.1861, 0.5984, 0.4081, 0.6146, 0.376, 0.5611, 0.3791, 0.2614, 0.02192, 0.1914, 0.04245, 0.2318, 0.07489, 0.5857, 0.4988, 0.5179, 0.4705, 0.5066, 0.5065, 0.1207, 0.09614, 0.1634, 0.08507, 0.1562, 0.04892, 0.1207, 0.09614, 0.1562, 0.04892, 0.1126, 0.03368, 0.02742, 0.2935, 0.0588, 0.3107, 0.1154, 0.2694, 0.09527, 0.2401, 0.6222, 0.1729, 0.6394, 0.1956, 0.588, 0.1978, 0.1216, 0.1765, 0.1782, 0.1412, 0.1014, 0.1458, 0.02797, 0.5812, 0.07023, 0.5445, 0.03697, 0.5323, 0.3092, 0.08968, 0.2853, 0.06553, 0.263, 0.1037, 0.5419, 0.6341, 0.5789, 0.6033, 0.571, 0.5451, 0.5789, 0.6033, 0.5419, 0.6341, 0.5956, 0.6611, 0.5956, 0.6611, 0.6319, 0.6461, 0.6182, 0.5904, 0.2615, 0.4574, 0.1959, 0.4691, 0.2181, 0.5496, 0.1265, 0.2095, 0.04689, 0.2108, 0.09527, 0.2401, 0.07023, 0.5445, 0.09039, 0.5662, 0.1243, 0.5282, 0.2233, 0.2768, 0.2052, 0.2127, 0.1826, 0.2556, 0.263, 0.1037, 0.2284, 0.1343, 0.2759, 0.1472, 0.03256, 0.2386, 0.09527, 0.2401, 0.04689, 0.2108, 0.3584, 0.327, 0.4083, 0.2601, 0.438, 0.2714, 0.424, 0.3198, 0.3522, 0.1463, 0.4305, 0.09252, 0.4263, 0.1384, 0.3591, 0.2079, 0.4034, 0.1861, 0.3475, 0.2745, 0.5001, 0.06551, 0.5861, 0.07074, 0.5173, 0.1162, 0.2025, 0.08438, 0.2318, 0.07489, 0.1914, 0.04245, 0.05771, 0.4806, 0.03697, 0.5323, 0.07023, 0.5445, 0.4242, 0.4736, 0.3585, 0.4456, 0.3928, 0.5069, 0.3467, 0.08697, 0.3719, 0.04561, 0.4305, 0.09252, 0.3522, 0.1463, 0.4034, 0.1861, 0.3458, 0.1824, 0.5419, 0.6341, 0.5213, 0.5788, 0.5031, 0.6162, 0.5163, 0.2711, 0.5465, 0.1986, 0.5613, 0.2354, 0.4892, 0.5678, 0.4422, 0.548, 0.4394, 0.6028, 0.6394, 0.1956, 0.6474, 0.2746, 0.6177, 0.2411, 0.3088, 0.1986, 0.2628, 0.215, 0.3304, 0.2776, 0.4862, 0.3158, 0.4826, 0.2583, 0.5163, 0.2711, 0.1216, 0.1765, 0.1014, 0.1458, 0.04255, 0.1739, 0.4083, 0.2601, 0.4034, 0.1861, 0.4733, 0.2177, 0.0929, 0.4681, 0.1429, 0.4709, 0.1065, 0.4274, 0.2553, 0.3995, 0.2615, 0.4574, 0.3068, 0.4195, 0.4733, 0.2177, 0.438, 0.2714, 0.4083, 0.2601, 0.2025, 0.08438, 0.1634, 0.08507, 0.1782, 0.1412, 0.5213, 0.5788, 0.5066, 0.5065, 0.4892, 0.5678, 0.4826, 0.2583, 0.438, 0.2714, 0.4733, 0.2177, 0.05806, 0.1326, 0.07235, 0.08133, 0.01969, 0.1179, 0.2628, 0.215, 0.2397, 0.1861, 0.2052, 0.2127, 0.5155, 0.4363, 0.5563, 0.4205, 0.5127, 0.3924, 0.4028, 0.5611, 0.4394, 0.6028, 0.4422, 0.548, 0.1243, 0.5282, 0.1707, 0.5188, 0.1429, 0.4709, 0.2759, 0.1472, 0.3233, 0.1232, 0.263, 0.1037, 0.4525, 0.4252, 0.5179, 0.4705, 0.5155, 0.4363, 0.6084, 0.1517, 0.6526, 0.1202, 0.6222, 0.1729, 0.2233, 0.2768, 0.2232, 0.3465, 0.281, 0.3234, 0.2233, 0.2768, 0.1791, 0.3036, 0.2232, 0.3465, 0.2774, 0.2643, 0.281, 0.3234, 0.3304, 0.2776, 0.281, 0.3234, 0.2774, 0.2643, 0.2233, 0.2768, 0.1959, 0.4691, 0.1765, 0.4241, 0.1429, 0.4709, 0.6182, 0.5904, 0.6182, 0.5404, 0.571, 0.5451, 0.02742, 0.2935, 0.09527, 0.2401, 0.03256, 0.2386, 0.4034, 0.1861, 0.3591, 0.2079, 0.3458, 0.1824, 0.2628, 0.215, 0.2052, 0.2127, 0.2233, 0.2768, 0.4028, 0.5611, 0.3816, 0.5377, 0.3664, 0.5623, 0.3816, 0.5377, 0.4028, 0.5611, 0.4422, 0.548, 0.1243, 0.5282, 0.09039, 0.5662, 0.1433, 0.5684, 0.4724, 0.4753, 0.4432, 0.5066, 0.5066, 0.5065, 0.5066, 0.5065, 0.4432, 0.5066, 0.4422, 0.548, 0.3606, 0.6769, 0.381, 0.6438, 0.3563, 0.6265, 0.2609, 0.5477, 0.316, 0.5556, 0.3036, 0.528, 0.6034, 0.1092, 0.6084, 0.1517, 0.5404, 0.1769, 0.2615, 0.4574, 0.2117, 0.4019, 0.1959, 0.4691, 0.2774, 0.2643, 0.2628, 0.215, 0.2233, 0.2768, 0.5066, 0.5065, 0.5179, 0.4705, 0.4724, 0.4753, 0.0929, 0.4681, 0.05771, 0.4806, 0.07023, 0.5445, 0.4525, 0.4252, 0.4242, 0.4736, 0.4724, 0.4753, 0.4525, 0.4252, 0.4222, 0.4187, 0.4242, 0.4736, 0.3568, 0.03394, 0.3719, 0.04561, 0.3467, 0.08697, 0.3719, 0.04561, 0.3568, 0.03394, 0.4048, 0.03017, 0.4395, 0.6874, 0.4566, 0.6376, 0.4012, 0.6704, 0.4566, 0.6376, 0.4395, 0.6874, 0.5027, 0.6559, 0.4877, 0.1135, 0.4733, 0.2177, 0.4456, 0.174, 0.2609, 0.5477, 0.2181, 0.5496, 0.2434, 0.6393, 0.2989, 0.644, 0.6286, 0.03236, 0.6385, 0.0606, 0.5861, 0.07074, 0.6286, 0.03236, 0.5861, 0.07074, 0.5518, 0.03378, 0.5613, 0.2354, 0.6177, 0.2411, 0.5937, 0.3012, 0.4394, 0.6028, 0.4028, 0.5611, 0.381, 0.6438, 0.0929, 0.4681, 0.07023, 0.5445, 0.1243, 0.5282, 0.04149, 0.6277, 0.1145, 0.6127, 0.09039, 0.5662, 0.5174, 0.3359, 0.4862, 0.3158, 0.5163, 0.2711, 0.07235, 0.08133, 0.1207, 0.09614, 0.1126, 0.03368, 0.1207, 0.09614, 0.07235, 0.08133, 0.1014, 0.1458, 0.06983, 0.4139, 0.05771, 0.4806, 0.0929, 0.4681, 0.06983, 0.4139, 0.0929, 0.4681, 0.1065, 0.4274, 0.4733, 0.2177, 0.5163, 0.2711, 0.4826, 0.2583, 0.4877, 0.1135, 0.4512, 0.05457, 0.5001, 0.06551, 0.02044, 0.3453, 0.0588, 0.3107, 0.02742, 0.2935, 0.3283, 0.06362, 0.2944, 0.03537, 0.2853, 0.06553, 0.1562, 0.04892, 0.1634, 0.08507, 0.1914, 0.04245, 0.6989, 0.04828, 0.6784, 0.04688, 0.6883, 0.08624, 0.3578, 0.5029, 0.3928, 0.5069, 0.3585, 0.4456, 0.5179, 0.4705, 0.5857, 0.4988, 0.5815, 0.4517, 0.1521, 0.2857, 0.1826, 0.2556, 0.1265, 0.2095, 0.2181, 0.5496, 0.167, 0.6228, 0.1932, 0.6414, 0.167, 0.6228, 0.2181, 0.5496, 0.1433, 0.5684, 0.5465, 0.1986, 0.5404, 0.1769, 0.588, 0.1978, 0.438, 0.2714, 0.4862, 0.3158, 0.424, 0.3198, 0.3475, 0.2745, 0.4083, 0.2601, 0.3584, 0.327, 0.4083, 0.2601, 0.3475, 0.2745, 0.4034, 0.1861, 0.4877, 0.1135, 0.5173, 0.1162, 0.5404, 0.1769, 0.07023, 0.5445, 0.02797, 0.5812, 0.04149, 0.6277, 0.1765, 0.4241, 0.1065, 0.4274, 0.1429, 0.4709, 0.5862, 0.3233, 0.5937, 0.3012, 0.6234, 0.3307, 0.6529, 0.5405, 0.6182, 0.5404, 0.6182, 0.5904, 0.6529, 0.5405, 0.6182, 0.5904, 0.6629, 0.6123, 0.4512, 0.05457, 0.4305, 0.09252, 0.3719, 0.04561, 0.6084, 0.1517, 0.6222, 0.1729, 0.588, 0.1978, 0.4432, 0.5066, 0.4242, 0.4736, 0.3928, 0.5069, 0.4394, 0.6028, 0.4012, 0.6704, 0.4566, 0.6376, 0.4877, 0.1135, 0.5001, 0.06551, 0.5173, 0.1162, 0.3193, 0.4612, 0.2615, 0.4574, 0.2609, 0.5477, 0.2397, 0.1861, 0.3088, 0.1986, 0.2759, 0.1472, 0.6034, 0.1092, 0.6526, 0.1202, 0.6084, 0.1517, 0.106, 0.3338, 0.0588, 0.3107, 0.05464, 0.3551, 0.1959, 0.4691, 0.1707, 0.5188, 0.2181, 0.5496, 0.5563, 0.4205, 0.5611, 0.3791, 0.5127, 0.3924, 0.1243, 0.5282, 0.1433, 0.5684, 0.1707, 0.5188, 0.1782, 0.1412, 0.1634, 0.08507, 0.1207, 0.09614, 0.6034, 0.1092, 0.6385, 0.0606, 0.6526, 0.1202, 0.5861, 0.07074, 0.6385, 0.0606, 0.6034, 0.1092, 0.6529, 0.5405, 0.6695, 0.4568, 0.6418, 0.4611, 0.5163, 0.2711, 0.5862, 0.3233, 0.5174, 0.3359, 0.3088, 0.1986, 0.3233, 0.1232, 0.2759, 0.1472, 0.6394, 0.1956, 0.6222, 0.1729, 0.6526, 0.1202, 0.6319, 0.6461, 0.6569, 0.6735, 0.6629, 0.6123, 0.5956, 0.6611, 0.6408, 0.6861, 0.6569, 0.6735, 0.1826, 0.2556, 0.1791, 0.3036, 0.2233, 0.2768, 0.263, 0.1037, 0.2318, 0.07489, 0.2284, 0.1343, 0.263, 0.1037, 0.2853, 0.06553, 0.2318, 0.07489, 0.4566, 0.6376, 0.5031, 0.6162, 0.4892, 0.5678, 0.5031, 0.6162, 0.4566, 0.6376, 0.5027, 0.6559, 0.5031, 0.6162, 0.5027, 0.6559, 0.4566, 0.6376, 0.4566, 0.6376, 0.4892, 0.5678, 0.5031, 0.6162, 0.263, 0.1037, 0.2318, 0.07489, 0.2853, 0.06553, 0.263, 0.1037, 0.2284, 0.1343, 0.2318, 0.07489, 0.1826, 0.2556, 0.2233, 0.2768, 0.1791, 0.3036, 0.5956, 0.6611, 0.6569, 0.6735, 0.6408, 0.6861, 0.6319, 0.6461, 0.6629, 0.6123, 0.6569, 0.6735, 0.6394, 0.1956, 0.6526, 0.1202, 0.6222, 0.1729, 0.3088, 0.1986, 0.2759, 0.1472, 0.3233, 0.1232, 0.5163, 0.2711, 0.5174, 0.3359, 0.5862, 0.3233, 0.6529, 0.5405, 0.6418, 0.4611, 0.6695, 0.4568, 0.5861, 0.07074, 0.6034, 0.1092, 0.6385, 0.0606, 0.6034, 0.1092, 0.6526, 0.1202, 0.6385, 0.0606, 0.1782, 0.1412, 0.1207, 0.09614, 0.1634, 0.08507, 0.1243, 0.5282, 0.1707, 0.5188, 0.1433, 0.5684, 0.5563, 0.4205, 0.5127, 0.3924, 0.5611, 0.3791, 0.1959, 0.4691, 0.2181, 0.5496, 0.1707, 0.5188, 0.106, 0.3338, 0.05464, 0.3551, 0.0588, 0.3107, 0.6034, 0.1092, 0.6084, 0.1517, 0.6526, 0.1202, 0.2397, 0.1861, 0.2759, 0.1472, 0.3088, 0.1986, 0.3193, 0.4612, 0.2609, 0.5477, 0.2615, 0.4574, 0.4877, 0.1135, 0.5173, 0.1162, 0.5001, 0.06551, 0.4394, 0.6028, 0.4566, 0.6376, 0.4012, 0.6704, 0.4432, 0.5066, 0.3928, 0.5069, 0.4242, 0.4736, 0.6084, 0.1517, 0.588, 0.1978, 0.6222, 0.1729, 0.4512, 0.05457, 0.3719, 0.04561, 0.4305, 0.09252, 0.6529, 0.5405, 0.6629, 0.6123, 0.6182, 0.5904, 0.6529, 0.5405, 0.6182, 0.5904, 0.6182, 0.5404, 0.5862, 0.3233, 0.6234, 0.3307, 0.5937, 0.3012, 0.1765, 0.4241, 0.1429, 0.4709, 0.1065, 0.4274, 0.07023, 0.5445, 0.04149, 0.6277, 0.02797, 0.5812, 0.4877, 0.1135, 0.5404, 0.1769, 0.5173, 0.1162, 0.4083, 0.2601, 0.4034, 0.1861, 0.3475, 0.2745, 0.3475, 0.2745, 0.3584, 0.327, 0.4083, 0.2601, 0.438, 0.2714, 0.424, 0.3198, 0.4862, 0.3158, 0.5465, 0.1986, 0.588, 0.1978, 0.5404, 0.1769, 0.167, 0.6228, 0.1433, 0.5684, 0.2181, 0.5496, 0.2181, 0.5496, 0.1932, 0.6414, 0.167, 0.6228, 0.1521, 0.2857, 0.1265, 0.2095, 0.1826, 0.2556, 0.5179, 0.4705, 0.5815, 0.4517, 0.5857, 0.4988, 0.3578, 0.5029, 0.3585, 0.4456, 0.3928, 0.5069, 0.6989, 0.04828, 0.6883, 0.08624, 0.6784, 0.04688, 0.1562, 0.04892, 0.1914, 0.04245, 0.1634, 0.08507, 0.3283, 0.06362, 0.2853, 0.06553, 0.2944, 0.03537, 0.02044, 0.3453, 0.02742, 0.2935, 0.0588, 0.3107, 0.4877, 0.1135, 0.5001, 0.06551, 0.4512, 0.05457, 0.4733, 0.2177, 0.4826, 0.2583, 0.5163, 0.2711, 0.06983, 0.4139, 0.1065, 0.4274, 0.0929, 0.4681, 0.06983, 0.4139, 0.0929, 0.4681, 0.05771, 0.4806, 0.1207, 0.09614, 0.1014, 0.1458, 0.07235, 0.08133, 0.07235, 0.08133, 0.1126, 0.03368, 0.1207, 0.09614, 0.5174, 0.3359, 0.5163, 0.2711, 0.4862, 0.3158, 0.04149, 0.6277, 0.09039, 0.5662, 0.1145, 0.6127, 0.0929, 0.4681, 0.1243, 0.5282, 0.07023, 0.5445, 0.4394, 0.6028, 0.381, 0.6438, 0.4028, 0.5611, 0.5613, 0.2354, 0.5937, 0.3012, 0.6177, 0.2411, 0.6286, 0.03236, 0.5518, 0.03378, 0.5861, 0.07074, 0.6286, 0.03236, 0.5861, 0.07074, 0.6385, 0.0606, 0.2609, 0.5477, 0.2989, 0.644, 0.2434, 0.6393, 0.2181, 0.5496, 0.4877, 0.1135, 0.4456, 0.174, 0.4733, 0.2177, 0.4566, 0.6376, 0.5027, 0.6559, 0.4395, 0.6874, 0.4395, 0.6874, 0.4012, 0.6704, 0.4566, 0.6376, 0.3719, 0.04561, 0.4048, 0.03017, 0.3568, 0.03394, 0.3568, 0.03394, 0.3467, 0.08697, 0.3719, 0.04561, 0.4525, 0.4252, 0.4242, 0.4736, 0.4222, 0.4187, 0.4525, 0.4252, 0.4724, 0.4753, 0.4242, 0.4736, 0.0929, 0.4681, 0.07023, 0.5445, 0.05771, 0.4806, 0.5066, 0.5065, 0.4724, 0.4753, 0.5179, 0.4705, 0.2774, 0.2643, 0.2233, 0.2768, 0.2628, 0.215, 0.2615, 0.4574, 0.1959, 0.4691, 0.2117, 0.4019, 0.6034, 0.1092, 0.5404, 0.1769, 0.6084, 0.1517, 0.2609, 0.5477, 0.3036, 0.528, 0.316, 0.5556, 0.3606, 0.6769, 0.3563, 0.6265, 0.381, 0.6438, 0.5066, 0.5065, 0.4422, 0.548, 0.4432, 0.5066, 0.4724, 0.4753, 0.5066, 0.5065, 0.4432, 0.5066, 0.1243, 0.5282, 0.1433, 0.5684, 0.09039, 0.5662, 0.3816, 0.5377, 0.4422, 0.548, 0.4028, 0.5611, 0.4028, 0.5611, 0.3664, 0.5623, 0.3816, 0.5377, 0.2628, 0.215, 0.2233, 0.2768, 0.2052, 0.2127, 0.4034, 0.1861, 0.3458, 0.1824, 0.3591, 0.2079, 0.02742, 0.2935, 0.03256, 0.2386, 0.09527, 0.2401, 0.6182, 0.5904, 0.571, 0.5451, 0.6182, 0.5404, 0.1959, 0.4691, 0.1429, 0.4709, 0.1765, 0.4241, 0.281, 0.3234, 0.2233, 0.2768, 0.2774, 0.2643, 0.2774, 0.2643, 0.3304, 0.2776, 0.281, 0.3234, 0.2233, 0.2768, 0.2232, 0.3465, 0.1791, 0.3036, 0.2233, 0.2768, 0.281, 0.3234, 0.2232, 0.3465, 0.6084, 0.1517, 0.6222, 0.1729, 0.6526, 0.1202, 0.4525, 0.4252, 0.5155, 0.4363, 0.5179, 0.4705, 0.2759, 0.1472, 0.263, 0.1037, 0.3233, 0.1232, 0.1243, 0.5282, 0.1429, 0.4709, 0.1707, 0.5188, 0.4028, 0.5611, 0.4422, 0.548, 0.4394, 0.6028, 0.5155, 0.4363, 0.5127, 0.3924, 0.5563, 0.4205, 0.2628, 0.215, 0.2052, 0.2127, 0.2397, 0.1861, 0.05806, 0.1326, 0.01969, 0.1179, 0.07235, 0.08133, 0.4826, 0.2583, 0.4733, 0.2177, 0.438, 0.2714, 0.5213, 0.5788, 0.4892, 0.5678, 0.5066, 0.5065, 0.2025, 0.08438, 0.1782, 0.1412, 0.1634, 0.08507, 0.4733, 0.2177, 0.4083, 0.2601, 0.438, 0.2714, 0.2553, 0.3995, 0.3068, 0.4195, 0.2615, 0.4574, 0.0929, 0.4681, 0.1065, 0.4274, 0.1429, 0.4709, 0.4083, 0.2601, 0.4733, 0.2177, 0.4034, 0.1861, 0.1216, 0.1765, 0.04255, 0.1739, 0.1014, 0.1458, 0.4862, 0.3158, 0.5163, 0.2711, 0.4826, 0.2583, 0.3088, 0.1986, 0.3304, 0.2776, 0.2628, 0.215, 0.6394, 0.1956, 0.6177, 0.2411, 0.6474, 0.2746, 0.4892, 0.5678, 0.4394, 0.6028, 0.4422, 0.548, 0.5163, 0.2711, 0.5613, 0.2354, 0.5465, 0.1986, 0.5419, 0.6341, 0.5031, 0.6162, 0.5213, 0.5788, 0.3522, 0.1463, 0.3458, 0.1824, 0.4034, 0.1861, 0.3467, 0.08697, 0.4305, 0.09252, 0.3719, 0.04561, 0.4242, 0.4736, 0.3928, 0.5069, 0.3585, 0.4456, 0.05771, 0.4806, 0.07023, 0.5445, 0.03697, 0.5323, 0.2025, 0.08438, 0.1914, 0.04245, 0.2318, 0.07489, 0.5001, 0.06551, 0.5173, 0.1162, 0.5861, 0.07074, 0.3591, 0.2079, 0.3475, 0.2745, 0.4034, 0.1861, 0.3522, 0.1463, 0.4263, 0.1384, 0.4305, 0.09252, 0.3584, 0.327, 0.424, 0.3198, 0.438, 0.2714, 0.4083, 0.2601, 0.03256, 0.2386, 0.04689, 0.2108, 0.09527, 0.2401, 0.263, 0.1037, 0.2759, 0.1472, 0.2284, 0.1343, 0.2233, 0.2768, 0.1826, 0.2556, 0.2052, 0.2127, 0.07023, 0.5445, 0.1243, 0.5282, 0.09039, 0.5662, 0.1265, 0.2095, 0.09527, 0.2401, 0.04689, 0.2108, 0.2615, 0.4574, 0.2181, 0.5496, 0.1959, 0.4691, 0.5956, 0.6611, 0.6182, 0.5904, 0.6319, 0.6461, 0.5789, 0.6033, 0.5956, 0.6611, 0.5419, 0.6341, 0.5419, 0.6341, 0.571, 0.5451, 0.5789, 0.6033, 0.3092, 0.08968, 0.263, 0.1037, 0.2853, 0.06553, 0.02797, 0.5812, 0.03697, 0.5323, 0.07023, 0.5445, 0.1216, 0.1765, 0.1014, 0.1458, 0.1782, 0.1412, 0.6222, 0.1729, 0.588, 0.1978, 0.6394, 0.1956, 0.02742, 0.2935, 0.09527, 0.2401, 0.1154, 0.2694, 0.0588, 0.3107, 0.1207, 0.09614, 0.1126, 0.03368, 0.1562, 0.04892, 0.1207, 0.09614, 0.1562, 0.04892, 0.1634, 0.08507, 0.5857, 0.4988, 0.5066, 0.5065, 0.5179, 0.4705, 0.2614, 0.02192, 0.2318, 0.07489, 0.1914, 0.04245, 0.5984, 0.4081, 0.5611, 0.3791, 0.6146, 0.376, 0.4263, 0.1384, 0.4034, 0.1861, 0.4456, 0.174, 0.6418, 0.4611, 0.6182, 0.5404, 0.5857, 0.4988, 0.4892, 0.5678, 0.4422, 0.548, 0.5066, 0.5065, 0.1154, 0.2694, 0.1521, 0.2857, 0.106, 0.3338, 0.5857, 0.4988, 0.571, 0.5451, 0.5066, 0.5065, 0.5213, 0.5788, 0.5031, 0.6162, 0.4892, 0.5678, 0.5404, 0.1769, 0.6034, 0.1092, 0.5173, 0.1162, 0.7876, 0.3412, 0.7298, 0.3604, 0.7227, 0.3354, 0.4222, 0.4187, 0.4242, 0.4736, 0.3925, 0.433, 0.3925, 0.433, 0.3745, 0.3945, 0.4222, 0.4187, 0.1576, 0.3494, 0.1791, 0.3036, 0.2035, 0.3542, 0.2759, 0.1472, 0.2397, 0.1861, 0.2284, 0.1343, 0.5937, 0.3012, 0.5613, 0.2354, 0.5163, 0.2711, 0.5862, 0.3233, 0.6394, 0.1956, 0.588, 0.1978, 0.6177, 0.2411, 0.5956, 0.6611, 0.6408, 0.6861, 0.5507, 0.6879, 0.3425, 0.6241, 0.2609, 0.5477, 0.316, 0.5556, 0.04255, 0.1739, 0.1265, 0.2095, 0.04689, 0.2108, 0.5027, 0.6559, 0.5031, 0.6162, 0.5419, 0.6341, 0.5507, 0.6879, 0.4724, 0.4753, 0.4432, 0.5066, 0.4242, 0.4736, 0.5937, 0.3012, 0.6234, 0.3307, 0.6474, 0.2746, 0.3522, 0.1463, 0.4305, 0.09252, 0.3467, 0.08697, 0.4432, 0.5066, 0.4422, 0.548, 0.3928, 0.5069, 0.5213, 0.5788, 0.5066, 0.5065, 0.571, 0.5451, 0.4222, 0.4187, 0.3745, 0.3945, 0.4157, 0.3782, 0.1145, 0.6127, 0.1433, 0.5684, 0.167, 0.6228, 0.6252, 0.4381, 0.6418, 0.4611, 0.5857, 0.4988, 0.6466, 0.3892, 0.6639, 0.4165, 0.6252, 0.4381, 0.2989, 0.644, 0.2609, 0.5477, 0.3425, 0.6241, 0.6466, 0.3892, 0.5984, 0.4081, 0.6146, 0.376, 0.2232, 0.3465, 0.2035, 0.3542, 0.1791, 0.3036, 0.4034, 0.1861, 0.4733, 0.2177, 0.4456, 0.174, 0.1782, 0.1412, 0.2052, 0.2127, 0.1265, 0.2095, 0.1826, 0.2556, 0.1265, 0.2095, 0.2052, 0.2127, 0.3296, 0.3337, 0.281, 0.3234, 0.3304, 0.2776, 0.06108, 0.04319, 0.07235, 0.08133, 0.02626, 0.05824, 0.6883, 0.08624, 0.668, 0.123, 0.6784, 0.04688, 0.3233, 0.1232, 0.3092, 0.08968, 0.3283, 0.06362, 0.5956, 0.6611, 0.5789, 0.6033, 0.6182, 0.5904, 0.1782, 0.1412, 0.2397, 0.1861, 0.2052, 0.2127, 0.5611, 0.3791, 0.5984, 0.4081, 0.5563, 0.4205, 0.5155, 0.4363, 0.4927, 0.4035, 0.5127, 0.3924, 0.167, 0.6228, 0.1932, 0.6414, 0.1725, 0.6609, 0.571, 0.5451, 0.6182, 0.5904, 0.5789, 0.6033, 0.1126, 0.03368, 0.07235, 0.08133, 0.06108, 0.04319, 0.2397, 0.1861, 0.3088, 0.1986, 0.2628, 0.215, 0.4394, 0.6028, 0.4012, 0.6704, 0.381, 0.6438, 0.2284, 0.1343, 0.1782, 0.1412, 0.2025, 0.08438, 0.438, 0.2714, 0.4862, 0.3158, 0.4826, 0.2583, 0.5419, 0.6341, 0.5956, 0.6611, 0.5507, 0.6879, 0.2318, 0.07489, 0.2284, 0.1343, 0.2025, 0.08438, 0.09039, 0.5662, 0.04149, 0.6277, 0.07023, 0.5445, 0.05806, 0.1326, 0.1014, 0.1458, 0.04255, 0.1739, 0.04255, 0.1739, 0.01969, 0.1179, 0.05806, 0.1326, 0.4733, 0.2177, 0.5163, 0.2711, 0.5404, 0.1769, 0.2397, 0.1861, 0.1782, 0.1412, 0.2284, 0.1343, 0.04149, 0.6277, 0.1145, 0.6127, 0.09266, 0.6633, 0.2025, 0.08438, 0.1634, 0.08507, 0.1914, 0.04245, 0.1265, 0.2095, 0.1521, 0.2857, 0.1154, 0.2694, 0.1154, 0.2694, 0.09527, 0.2401, 0.1265, 0.2095, 0.2181, 0.5496, 0.2434, 0.6393, 0.1932, 0.6414, 0.5404, 0.1769, 0.4877, 0.1135, 0.4733, 0.2177, 0.6629, 0.6123, 0.6319, 0.6461, 0.6182, 0.5904, 0.4394, 0.6028, 0.4892, 0.5678, 0.4566, 0.6376, 0.4724, 0.4753, 0.4525, 0.4252, 0.5179, 0.4705, 0.4028, 0.5611, 0.3563, 0.6265, 0.3664, 0.5623, 0.1145, 0.6127, 0.167, 0.6228, 0.09266, 0.6633, 0.1765, 0.4241, 0.2117, 0.4019, 0.1959, 0.4691, 0.05002, 0.6756, 0.04149, 0.6277, 0.09266, 0.6633, 0.1826, 0.2556, 0.1791, 0.3036, 0.1521, 0.2857, 0.4012, 0.6704, 0.3606, 0.6769, 0.381, 0.6438, 0.4012, 0.6704, 0.3802, 0.6994, 0.3606, 0.6769, 0.7298, 0.3604, 0.6813, 0.3223, 0.7227, 0.3354, 0.5563, 0.4205, 0.5984, 0.4081, 0.5815, 0.4517, 0.5465, 0.1986, 0.5613, 0.2354, 0.588, 0.1978, 0.4263, 0.1384, 0.4456, 0.174, 0.4877, 0.1135, 0.4305, 0.09252, 0.4263, 0.1384, 0.4877, 0.1135, 0.6177, 0.2411, 0.588, 0.1978, 0.5613, 0.2354, 0.263, 0.1037, 0.3092, 0.08968, 0.3233, 0.1232, 0.1265, 0.2095, 0.1216, 0.1765, 0.1782, 0.1412, 0.3802, 0.6994, 0.4012, 0.6704, 0.4395, 0.6874, 0.02626, 0.05824, 0.07235, 0.08133, 0.01969, 0.1179, 0.5163, 0.2711, 0.5465, 0.1986, 0.5404, 0.1769, 0.3304, 0.2776, 0.2774, 0.2643, 0.2628, 0.215, 0.05464, 0.3551, 0.02044, 0.3453, 0.0588, 0.3107, 0.4927, 0.4035, 0.5155, 0.4363, 0.4525, 0.4252, 0.106, 0.3338, 0.1791, 0.3036, 0.1576, 0.3494, 0.5213, 0.5788, 0.571, 0.5451, 0.5419, 0.6341, 0.1707, 0.5188, 0.1429, 0.4709, 0.1959, 0.4691, 0.1145, 0.6127, 0.09039, 0.5662, 0.1433, 0.5684, 0.4242, 0.4736, 0.3585, 0.4456, 0.3925, 0.433, 0.4305, 0.09252, 0.4877, 0.1135, 0.4512, 0.05457, 0.2181, 0.5496, 0.1433, 0.5684, 0.1707, 0.5188, 0.4028, 0.5611, 0.381, 0.6438, 0.3563, 0.6265, 0.1782, 0.1412, 0.1014, 0.1458, 0.1207, 0.09614, 0.4512, 0.05457, 0.4048, 0.03017, 0.3719, 0.04561, 0.3036, 0.528, 0.2609, 0.5477, 0.3193, 0.4612, 0.1243, 0.5282, 0.0929, 0.4681, 0.1429, 0.4709, 0.5404, 0.1769, 0.588, 0.1978, 0.6084, 0.1517, 0.4263, 0.1384, 0.3522, 0.1463, 0.4034, 0.1861, 0.2615, 0.4574, 0.2117, 0.4019, 0.2553, 0.3995, 0.3816, 0.5377, 0.3928, 0.5069, 0.4422, 0.548, 0.3816, 0.5377, 0.3578, 0.5029, 0.3928, 0.5069, 0.07235, 0.08133, 0.1014, 0.1458, 0.05806, 0.1326, 0.106, 0.3338, 0.1521, 0.2857, 0.1791, 0.3036, 0.6639, 0.4165, 0.6418, 0.4611, 0.6252, 0.4381, 0.5518, 0.03378, 0.5001, 0.06551, 0.5861, 0.07074, 0.6252, 0.4381, 0.5815, 0.4517, 0.5984, 0.4081, 0.6319, 0.6461, 0.6569, 0.6735, 0.5956, 0.6611, 0.0588, 0.3107, 0.1154, 0.2694, 0.106, 0.3338, 0.2615, 0.4574, 0.2609, 0.5477, 0.2181, 0.5496, 0.2853, 0.06553, 0.2318, 0.07489, 0.2944, 0.03537, 0.2318, 0.07489, 0.2614, 0.02192, 0.2944, 0.03537, 0.09266, 0.6633, 0.167, 0.6228, 0.1725, 0.6609, 0.4525, 0.4252, 0.4157, 0.3782, 0.4927, 0.4035, 0.3193, 0.4612, 0.2615, 0.4574, 0.3068, 0.4195, 0.3925, 0.433, 0.3585, 0.4456, 0.3745, 0.3945, 0.6418, 0.4611, 0.6639, 0.4165, 0.6695, 0.4568, 0.6034, 0.1092, 0.5861, 0.07074, 0.5173, 0.1162, 0.6182, 0.5404, 0.571, 0.5451, 0.5857, 0.4988, 0.1216, 0.1765, 0.1265, 0.2095, 0.04255, 0.1739, 0.5937, 0.3012, 0.6474, 0.2746, 0.6177, 0.2411, 0.5563, 0.4205, 0.5815, 0.4517, 0.5155, 0.4363, 0.5815, 0.4517, 0.5179, 0.4705, 0.5155, 0.4363, 0.4157, 0.3782, 0.4525, 0.4252, 0.4222, 0.4187, 0.5857, 0.4988, 0.5815, 0.4517, 0.6252, 0.4381, 0.6252, 0.4381, 0.5984, 0.4081, 0.6466, 0.3892, 0.3283, 0.06362, 0.3092, 0.08968, 0.2853, 0.06553, 0.6182, 0.5404, 0.6418, 0.4611, 0.6529, 0.5405, 0.2989, 0.644, 0.3425, 0.6241, 0.3321, 0.6749, 0.2989, 0.644, 0.3425, 0.6241, 0.3321, 0.6749, 0.6182, 0.5404, 0.6418, 0.4611, 0.6529, 0.5405, 0.3283, 0.06362, 0.3092, 0.08968, 0.2853, 0.06553, 0.6252, 0.4381, 0.5984, 0.4081, 0.6466, 0.3892, 0.5857, 0.4988, 0.5815, 0.4517, 0.6252, 0.4381, 0.4157, 0.3782, 0.4525, 0.4252, 0.4222, 0.4187, 0.5815, 0.4517, 0.5179, 0.4705, 0.5155, 0.4363, 0.5563, 0.4205, 0.5815, 0.4517, 0.5155, 0.4363, 0.5937, 0.3012, 0.6474, 0.2746, 0.6177, 0.2411, 0.1216, 0.1765, 0.1265, 0.2095, 0.04255, 0.1739, 0.6182, 0.5404, 0.571, 0.5451, 0.5857, 0.4988, 0.6034, 0.1092, 0.5861, 0.07074, 0.5173, 0.1162, 0.6418, 0.4611, 0.6639, 0.4165, 0.6695, 0.4568, 0.3925, 0.433, 0.3585, 0.4456, 0.3745, 0.3945, 0.3193, 0.4612, 0.2615, 0.4574, 0.3068, 0.4195, 0.4525, 0.4252, 0.4157, 0.3782, 0.4927, 0.4035, 0.09266, 0.6633, 0.167, 0.6228, 0.1725, 0.6609, 0.2318, 0.07489, 0.2614, 0.02192, 0.2944, 0.03537, 0.2853, 0.06553, 0.2318, 0.07489, 0.2944, 0.03537, 0.2615, 0.4574, 0.2609, 0.5477, 0.2181, 0.5496, 0.0588, 0.3107, 0.1154, 0.2694, 0.106, 0.3338, 0.6319, 0.6461, 0.6569, 0.6735, 0.5956, 0.6611, 0.6252, 0.4381, 0.5815, 0.4517, 0.5984, 0.4081, 0.5518, 0.03378, 0.5001, 0.06551, 0.5861, 0.07074, 0.6639, 0.4165, 0.6418, 0.4611, 0.6252, 0.4381, 0.106, 0.3338, 0.1521, 0.2857, 0.1791, 0.3036, 0.07235, 0.08133, 0.1014, 0.1458, 0.05806, 0.1326, 0.3816, 0.5377, 0.3578, 0.5029, 0.3928, 0.5069, 0.3816, 0.5377, 0.3928, 0.5069, 0.4422, 0.548, 0.2615, 0.4574, 0.2117, 0.4019, 0.2553, 0.3995, 0.4263, 0.1384, 0.3522, 0.1463, 0.4034, 0.1861, 0.5404, 0.1769, 0.588, 0.1978, 0.6084, 0.1517, 0.1243, 0.5282, 0.0929, 0.4681, 0.1429, 0.4709, 0.3036, 0.528, 0.2609, 0.5477, 0.3193, 0.4612, 0.4512, 0.05457, 0.4048, 0.03017, 0.3719, 0.04561, 0.1782, 0.1412, 0.1014, 0.1458, 0.1207, 0.09614, 0.4028, 0.5611, 0.381, 0.6438, 0.3563, 0.6265, 0.2181, 0.5496, 0.1433, 0.5684, 0.1707, 0.5188, 0.4305, 0.09252, 0.4877, 0.1135, 0.4512, 0.05457, 0.4242, 0.4736, 0.3585, 0.4456, 0.3925, 0.433, 0.1145, 0.6127, 0.09039, 0.5662, 0.1433, 0.5684, 0.1707, 0.5188, 0.1429, 0.4709, 0.1959, 0.4691, 0.5213, 0.5788, 0.571, 0.5451, 0.5419, 0.6341, 0.106, 0.3338, 0.1791, 0.3036, 0.1576, 0.3494, 0.4927, 0.4035, 0.5155, 0.4363, 0.4525, 0.4252, 0.05464, 0.3551, 0.02044, 0.3453, 0.0588, 0.3107, 0.3304, 0.2776, 0.2774, 0.2643, 0.2628, 0.215, 0.5163, 0.2711, 0.5465, 0.1986, 0.5404, 0.1769, 0.02626, 0.05824, 0.07235, 0.08133, 0.01969, 0.1179, 0.3802, 0.6994, 0.4012, 0.6704, 0.4395, 0.6874, 0.1265, 0.2095, 0.1216, 0.1765, 0.1782, 0.1412, 0.263, 0.1037, 0.3092, 0.08968, 0.3233, 0.1232, 0.6177, 0.2411, 0.588, 0.1978, 0.5613, 0.2354, 0.4305, 0.09252, 0.4263, 0.1384, 0.4877, 0.1135, 0.4263, 0.1384, 0.4456, 0.174, 0.4877, 0.1135, 0.5465, 0.1986, 0.5613, 0.2354, 0.588, 0.1978, 0.5563, 0.4205, 0.5984, 0.4081, 0.5815, 0.4517, 0.7298, 0.3604, 0.6813, 0.3223, 0.7227, 0.3354, 0.4012, 0.6704, 0.3802, 0.6994, 0.3606, 0.6769, 0.4012, 0.6704, 0.3606, 0.6769, 0.381, 0.6438, 0.1826, 0.2556, 0.1791, 0.3036, 0.1521, 0.2857, 0.05002, 0.6756, 0.04149, 0.6277, 0.09266, 0.6633, 0.1765, 0.4241, 0.2117, 0.4019, 0.1959, 0.4691, 0.1145, 0.6127, 0.167, 0.6228, 0.09266, 0.6633, 0.4028, 0.5611, 0.3563, 0.6265, 0.3664, 0.5623, 0.4724, 0.4753, 0.4525, 0.4252, 0.5179, 0.4705, 0.4394, 0.6028, 0.4892, 0.5678, 0.4566, 0.6376, 0.6629, 0.6123, 0.6319, 0.6461, 0.6182, 0.5904, 0.5404, 0.1769, 0.4877, 0.1135, 0.4733, 0.2177, 0.2181, 0.5496, 0.2434, 0.6393, 0.1932, 0.6414, 0.1154, 0.2694, 0.09527, 0.2401, 0.1265, 0.2095, 0.1265, 0.2095, 0.1521, 0.2857, 0.1154, 0.2694, 0.2025, 0.08438, 0.1634, 0.08507, 0.1914, 0.04245, 0.04149, 0.6277, 0.1145, 0.6127, 0.09266, 0.6633, 0.2397, 0.1861, 0.1782, 0.1412, 0.2284, 0.1343, 0.4733, 0.2177, 0.5163, 0.2711, 0.5404, 0.1769, 0.04255, 0.1739, 0.01969, 0.1179, 0.05806, 0.1326, 0.05806, 0.1326, 0.1014, 0.1458, 0.04255, 0.1739, 0.09039, 0.5662, 0.04149, 0.6277, 0.07023, 0.5445, 0.2318, 0.07489, 0.2284, 0.1343, 0.2025, 0.08438, 0.5419, 0.6341, 0.5956, 0.6611, 0.5507, 0.6879, 0.438, 0.2714, 0.4862, 0.3158, 0.4826, 0.2583, 0.2284, 0.1343, 0.1782, 0.1412, 0.2025, 0.08438, 0.4394, 0.6028, 0.4012, 0.6704, 0.381, 0.6438, 0.2397, 0.1861, 0.3088, 0.1986, 0.2628, 0.215, 0.1126, 0.03368, 0.07235, 0.08133, 0.06108, 0.04319, 0.571, 0.5451, 0.6182, 0.5904, 0.5789, 0.6033, 0.167, 0.6228, 0.1932, 0.6414, 0.1725, 0.6609, 0.5155, 0.4363, 0.4927, 0.4035, 0.5127, 0.3924, 0.5611, 0.3791, 0.5984, 0.4081, 0.5563, 0.4205, 0.1782, 0.1412, 0.2397, 0.1861, 0.2052, 0.2127, 0.5956, 0.6611, 0.5789, 0.6033, 0.6182, 0.5904, 0.3233, 0.1232, 0.3092, 0.08968, 0.3283, 0.06362, 0.6883, 0.08624, 0.668, 0.123, 0.6784, 0.04688, 0.06108, 0.04319, 0.07235, 0.08133, 0.02626, 0.05824, 0.3296, 0.3337, 0.281, 0.3234, 0.3304, 0.2776, 0.1826, 0.2556, 0.1265, 0.2095, 0.2052, 0.2127, 0.1782, 0.1412, 0.2052, 0.2127, 0.1265, 0.2095, 0.4034, 0.1861, 0.4733, 0.2177, 0.4456, 0.174, 0.2232, 0.3465, 0.2035, 0.3542, 0.1791, 0.3036, 0.6466, 0.3892, 0.5984, 0.4081, 0.6146, 0.376, 0.2989, 0.644, 0.2609, 0.5477, 0.3425, 0.6241, 0.6466, 0.3892, 0.6639, 0.4165, 0.6252, 0.4381, 0.6252, 0.4381, 0.6418, 0.4611, 0.5857, 0.4988, 0.1145, 0.6127, 0.1433, 0.5684, 0.167, 0.6228, 0.4222, 0.4187, 0.3745, 0.3945, 0.4157, 0.3782, 0.5213, 0.5788, 0.5066, 0.5065, 0.571, 0.5451, 0.4432, 0.5066, 0.4422, 0.548, 0.3928, 0.5069, 0.3522, 0.1463, 0.4305, 0.09252, 0.3467, 0.08697, 0.5937, 0.3012, 0.6234, 0.3307, 0.6474, 0.2746, 0.4724, 0.4753, 0.4432, 0.5066, 0.4242, 0.4736, 0.5027, 0.6559, 0.5031, 0.6162, 0.5419, 0.6341, 0.5507, 0.6879, 0.04255, 0.1739, 0.1265, 0.2095, 0.04689, 0.2108, 0.3425, 0.6241, 0.2609, 0.5477, 0.316, 0.5556, 0.5956, 0.6611, 0.6408, 0.6861, 0.5507, 0.6879, 0.6394, 0.1956, 0.588, 0.1978, 0.6177, 0.2411, 0.5937, 0.3012, 0.5613, 0.2354, 0.5163, 0.2711, 0.5862, 0.3233, 0.2759, 0.1472, 0.2397, 0.1861, 0.2284, 0.1343, 0.1576, 0.3494, 0.1791, 0.3036, 0.2035, 0.3542, 0.3925, 0.433, 0.3745, 0.3945, 0.4222, 0.4187, 0.4222, 0.4187, 0.4242, 0.4736, 0.3925, 0.433, 0.7876, 0.3412, 0.7298, 0.3604, 0.7227, 0.3354, 0.5404, 0.1769, 0.6034, 0.1092, 0.5173, 0.1162, 0.5213, 0.5788, 0.5031, 0.6162, 0.4892, 0.5678, 0.5857, 0.4988, 0.571, 0.5451, 0.5066, 0.5065, 0.1154, 0.2694, 0.1521, 0.2857, 0.106, 0.3338, 0.4892, 0.5678, 0.4422, 0.548, 0.5066, 0.5065, 0.6418, 0.4611, 0.6182, 0.5404, 0.5857, 0.4988, 0.4263, 0.1384, 0.4034, 0.1861, 0.4456, 0.174, 0.5984, 0.4081, 0.5611, 0.3791, 0.6146, 0.376, 0.2614, 0.02192, 0.2318, 0.07489, 0.1914, 0.04245, 0.5857, 0.4988, 0.5066, 0.5065, 0.5179, 0.4705, 0.1207, 0.09614, 0.1562, 0.04892, 0.1634, 0.08507, 0.1207, 0.09614, 0.1126, 0.03368, 0.1562, 0.04892, 0.02742, 0.2935, 0.09527, 0.2401, 0.1154, 0.2694, 0.0588, 0.3107, 0.6222, 0.1729, 0.588, 0.1978, 0.6394, 0.1956, 0.1216, 0.1765, 0.1014, 0.1458, 0.1782, 0.1412, 0.02797, 0.5812, 0.03697, 0.5323, 0.07023, 0.5445, 0.3092, 0.08968, 0.263, 0.1037, 0.2853, 0.06553, 0.5419, 0.6341, 0.571, 0.5451, 0.5789, 0.6033, 0.5789, 0.6033, 0.5956, 0.6611, 0.5419, 0.6341, 0.5956, 0.6611, 0.6182, 0.5904, 0.6319, 0.6461, 0.2615, 0.4574, 0.2181, 0.5496, 0.1959, 0.4691, 0.1265, 0.2095, 0.09527, 0.2401, 0.04689, 0.2108, 0.07023, 0.5445, 0.1243, 0.5282, 0.09039, 0.5662, 0.2233, 0.2768, 0.1826, 0.2556, 0.2052, 0.2127, 0.263, 0.1037, 0.2759, 0.1472, 0.2284, 0.1343, 0.03256, 0.2386, 0.04689, 0.2108, 0.09527, 0.2401, 0.3584, 0.327, 0.424, 0.3198, 0.438, 0.2714, 0.4083, 0.2601, 0.3522, 0.1463, 0.4263, 0.1384, 0.4305, 0.09252, 0.3591, 0.2079, 0.3475, 0.2745, 0.4034, 0.1861, 0.5001, 0.06551, 0.5173, 0.1162, 0.5861, 0.07074, 0.2025, 0.08438, 0.1914, 0.04245, 0.2318, 0.07489, 0.05771, 0.4806, 0.07023, 0.5445, 0.03697, 0.5323, 0.4242, 0.4736, 0.3928, 0.5069, 0.3585, 0.4456, 0.3467, 0.08697, 0.4305, 0.09252, 0.3719, 0.04561, 0.3522, 0.1463, 0.3458, 0.1824, 0.4034, 0.1861, 0.5419, 0.6341, 0.5031, 0.6162, 0.5213, 0.5788, 0.5163, 0.2711, 0.5613, 0.2354, 0.5465, 0.1986, 0.4892, 0.5678, 0.4394, 0.6028, 0.4422, 0.548, 0.6394, 0.1956, 0.6177, 0.2411, 0.6474, 0.2746, 0.3088, 0.1986, 0.3304, 0.2776, 0.2628, 0.215, 0.4862, 0.3158, 0.5163, 0.2711, 0.4826, 0.2583, 0.1216, 0.1765, 0.04255, 0.1739, 0.1014, 0.1458, 0.4083, 0.2601, 0.4733, 0.2177, 0.4034, 0.1861, 0.0929, 0.4681, 0.1065, 0.4274, 0.1429, 0.4709, 0.2553, 0.3995, 0.3068, 0.4195, 0.2615, 0.4574, 0.4733, 0.2177, 0.4083, 0.2601, 0.438, 0.2714, 0.2025, 0.08438, 0.1782, 0.1412, 0.1634, 0.08507, 0.5213, 0.5788, 0.4892, 0.5678, 0.5066, 0.5065, 0.4826, 0.2583, 0.4733, 0.2177, 0.438, 0.2714, 0.05806, 0.1326, 0.01969, 0.1179, 0.07235, 0.08133, 0.2628, 0.215, 0.2052, 0.2127, 0.2397, 0.1861, 0.5155, 0.4363, 0.5127, 0.3924, 0.5563, 0.4205, 0.4028, 0.5611, 0.4422, 0.548, 0.4394, 0.6028, 0.1243, 0.5282, 0.1429, 0.4709, 0.1707, 0.5188, 0.2759, 0.1472, 0.263, 0.1037, 0.3233, 0.1232, 0.4525, 0.4252, 0.5155, 0.4363, 0.5179, 0.4705, 0.6084, 0.1517, 0.6222, 0.1729, 0.6526, 0.1202, 0.2233, 0.2768, 0.281, 0.3234, 0.2232, 0.3465, 0.2233, 0.2768, 0.2232, 0.3465, 0.1791, 0.3036, 0.2774, 0.2643, 0.3304, 0.2776, 0.281, 0.3234, 0.281, 0.3234, 0.2233, 0.2768, 0.2774, 0.2643, 0.1959, 0.4691, 0.1429, 0.4709, 0.1765, 0.4241, 0.6182, 0.5904, 0.571, 0.5451, 0.6182, 0.5404, 0.02742, 0.2935, 0.03256, 0.2386, 0.09527, 0.2401, 0.4034, 0.1861, 0.3458, 0.1824, 0.3591, 0.2079, 0.2628, 0.215, 0.2233, 0.2768, 0.2052, 0.2127, 0.4028, 0.5611, 0.3664, 0.5623, 0.3816, 0.5377, 0.3816, 0.5377, 0.4422, 0.548, 0.4028, 0.5611, 0.1243, 0.5282, 0.1433, 0.5684, 0.09039, 0.5662, 0.4724, 0.4753, 0.5066, 0.5065, 0.4432, 0.5066, 0.5066, 0.5065, 0.4422, 0.548, 0.4432, 0.5066, 0.3606, 0.6769, 0.3563, 0.6265, 0.381, 0.6438, 0.2609, 0.5477, 0.3036, 0.528, 0.316, 0.5556, 0.6034, 0.1092, 0.5404, 0.1769, 0.6084, 0.1517, 0.2615, 0.4574, 0.1959, 0.4691, 0.2117, 0.4019, 0.2774, 0.2643, 0.2233, 0.2768, 0.2628, 0.215, 0.5066, 0.5065, 0.4724, 0.4753, 0.5179, 0.4705, 0.0929, 0.4681, 0.07023, 0.5445, 0.05771, 0.4806, 0.4525, 0.4252, 0.4724, 0.4753, 0.4242, 0.4736, 0.4525, 0.4252, 0.4242, 0.4736, 0.4222, 0.4187, 0.3568, 0.03394, 0.3467, 0.08697, 0.3719, 0.04561, 0.3719, 0.04561, 0.4048, 0.03017, 0.3568, 0.03394, 0.4395, 0.6874, 0.4012, 0.6704, 0.4566, 0.6376, 0.4566, 0.6376, 0.5027, 0.6559, 0.4395, 0.6874, 0.4877, 0.1135, 0.4456, 0.174, 0.4733, 0.2177, 0.2609, 0.5477, 0.2989, 0.644, 0.2434, 0.6393, 0.2181, 0.5496, 0.6286, 0.03236, 0.5861, 0.07074, 0.6385, 0.0606, 0.6286, 0.03236, 0.5518, 0.03378, 0.5861, 0.07074, 0.5613, 0.2354, 0.5937, 0.3012, 0.6177, 0.2411, 0.4394, 0.6028, 0.381, 0.6438, 0.4028, 0.5611, 0.0929, 0.4681, 0.1243, 0.5282, 0.07023, 0.5445, 0.04149, 0.6277, 0.09039, 0.5662, 0.1145, 0.6127, 0.5174, 0.3359, 0.5163, 0.2711, 0.4862, 0.3158, 0.07235, 0.08133, 0.1126, 0.03368, 0.1207, 0.09614, 0.1207, 0.09614, 0.1014, 0.1458, 0.07235, 0.08133, 0.06983, 0.4139, 0.0929, 0.4681, 0.05771, 0.4806, 0.06983, 0.4139, 0.1065, 0.4274, 0.0929, 0.4681, 0.4733, 0.2177, 0.4826, 0.2583, 0.5163, 0.2711, 0.4877, 0.1135, 0.5001, 0.06551, 0.4512, 0.05457, 0.02044, 0.3453, 0.02742, 0.2935, 0.0588, 0.3107, 0.3283, 0.06362, 0.2853, 0.06553, 0.2944, 0.03537, 0.1562, 0.04892, 0.1914, 0.04245, 0.1634, 0.08507, 0.6989, 0.04828, 0.6883, 0.08624, 0.6784, 0.04688, 0.3578, 0.5029, 0.3585, 0.4456, 0.3928, 0.5069, 0.5179, 0.4705, 0.5815, 0.4517, 0.5857, 0.4988, 0.1521, 0.2857, 0.1265, 0.2095, 0.1826, 0.2556, 0.2181, 0.5496, 0.1932, 0.6414, 0.167, 0.6228, 0.167, 0.6228, 0.1433, 0.5684, 0.2181, 0.5496, 0.5465, 0.1986, 0.588, 0.1978, 0.5404, 0.1769, 0.438, 0.2714, 0.424, 0.3198, 0.4862, 0.3158, 0.3475, 0.2745, 0.3584, 0.327, 0.4083, 0.2601, 0.4083, 0.2601, 0.4034, 0.1861, 0.3475, 0.2745, 0.4877, 0.1135, 0.5404, 0.1769, 0.5173, 0.1162, 0.07023, 0.5445, 0.04149, 0.6277, 0.02797, 0.5812, 0.1765, 0.4241, 0.1429, 0.4709, 0.1065, 0.4274, 0.5862, 0.3233, 0.6234, 0.3307, 0.5937, 0.3012, 0.6529, 0.5405, 0.6182, 0.5904, 0.6182, 0.5404, 0.6529, 0.5405, 0.6629, 0.6123, 0.6182, 0.5904, 0.4512, 0.05457, 0.3719, 0.04561, 0.4305, 0.09252, 0.6084, 0.1517, 0.588, 0.1978, 0.6222, 0.1729, 0.4432, 0.5066, 0.3928, 0.5069, 0.4242, 0.4736, 0.4394, 0.6028, 0.4566, 0.6376, 0.4012, 0.6704, 0.4877, 0.1135, 0.5173, 0.1162, 0.5001, 0.06551, 0.3193, 0.4612, 0.2609, 0.5477, 0.2615, 0.4574, 0.2397, 0.1861, 0.2759, 0.1472, 0.3088, 0.1986, 0.6034, 0.1092, 0.6084, 0.1517, 0.6526, 0.1202, 0.106, 0.3338, 0.05464, 0.3551, 0.0588, 0.3107, 0.1959, 0.4691, 0.2181, 0.5496, 0.1707, 0.5188, 0.5563, 0.4205, 0.5127, 0.3924, 0.5611, 0.3791, 0.1243, 0.5282, 0.1707, 0.5188, 0.1433, 0.5684, 0.1782, 0.1412, 0.1207, 0.09614, 0.1634, 0.08507, 0.6034, 0.1092, 0.6526, 0.1202, 0.6385, 0.0606, 0.5861, 0.07074, 0.6034, 0.1092, 0.6385, 0.0606, 0.6529, 0.5405, 0.6418, 0.4611, 0.6695, 0.4568, 0.5163, 0.2711, 0.5174, 0.3359, 0.5862, 0.3233, 0.3088, 0.1986, 0.2759, 0.1472, 0.3233, 0.1232, 0.6394, 0.1956, 0.6526, 0.1202, 0.6222, 0.1729, 0.6319, 0.6461, 0.6629, 0.6123, 0.6569, 0.6735, 0.5956, 0.6611, 0.6569, 0.6735, 0.6408, 0.6861, 0.1826, 0.2556, 0.2233, 0.2768, 0.1791, 0.3036, 0.263, 0.1037, 0.2284, 0.1343, 0.2318, 0.07489, 0.263, 0.1037, 0.2318, 0.07489, 0.2853, 0.06553, 0.4566, 0.6376, 0.4892, 0.5678, 0.5031, 0.6162, 0.5031, 0.6162, 0.5027, 0.6559, 0.4566, 0.6376, 0.5031, 0.6162, 0.4566, 0.6376, 0.5027, 0.6559, 0.4566, 0.6376, 0.5031, 0.6162, 0.4892, 0.5678, 0.263, 0.1037, 0.2853, 0.06553, 0.2318, 0.07489, 0.263, 0.1037, 0.2318, 0.07489, 0.2284, 0.1343, 0.1826, 0.2556, 0.1791, 0.3036, 0.2233, 0.2768, 0.5956, 0.6611, 0.6408, 0.6861, 0.6569, 0.6735, 0.6319, 0.6461, 0.6569, 0.6735, 0.6629, 0.6123, 0.6394, 0.1956, 0.6222, 0.1729, 0.6526, 0.1202, 0.3088, 0.1986, 0.3233, 0.1232, 0.2759, 0.1472, 0.5163, 0.2711, 0.5862, 0.3233, 0.5174, 0.3359, 0.6529, 0.5405, 0.6695, 0.4568, 0.6418, 0.4611, 0.5861, 0.07074, 0.6385, 0.0606, 0.6034, 0.1092, 0.6034, 0.1092, 0.6385, 0.0606, 0.6526, 0.1202, 0.1782, 0.1412, 0.1634, 0.08507, 0.1207, 0.09614, 0.1243, 0.5282, 0.1433, 0.5684, 0.1707, 0.5188, 0.5563, 0.4205, 0.5611, 0.3791, 0.5127, 0.3924, 0.1959, 0.4691, 0.1707, 0.5188, 0.2181, 0.5496, 0.106, 0.3338, 0.0588, 0.3107, 0.05464, 0.3551, 0.6034, 0.1092, 0.6526, 0.1202, 0.6084, 0.1517, 0.2397, 0.1861, 0.3088, 0.1986, 0.2759, 0.1472, 0.3193, 0.4612, 0.2615, 0.4574, 0.2609, 0.5477, 0.4877, 0.1135, 0.5001, 0.06551, 0.5173, 0.1162, 0.4394, 0.6028, 0.4012, 0.6704, 0.4566, 0.6376, 0.4432, 0.5066, 0.4242, 0.4736, 0.3928, 0.5069, 0.6084, 0.1517, 0.6222, 0.1729, 0.588, 0.1978, 0.4512, 0.05457, 0.4305, 0.09252, 0.3719, 0.04561, 0.6529, 0.5405, 0.6182, 0.5904, 0.6629, 0.6123, 0.6529, 0.5405, 0.6182, 0.5404, 0.6182, 0.5904, 0.5862, 0.3233, 0.5937, 0.3012, 0.6234, 0.3307, 0.1765, 0.4241, 0.1065, 0.4274, 0.1429, 0.4709, 0.07023, 0.5445, 0.02797, 0.5812, 0.04149, 0.6277, 0.4877, 0.1135, 0.5173, 0.1162, 0.5404, 0.1769, 0.4083, 0.2601, 0.3475, 0.2745, 0.4034, 0.1861, 0.3475, 0.2745, 0.4083, 0.2601, 0.3584, 0.327, 0.438, 0.2714, 0.4862, 0.3158, 0.424, 0.3198, 0.5465, 0.1986, 0.5404, 0.1769, 0.588, 0.1978, 0.167, 0.6228, 0.2181, 0.5496, 0.1433, 0.5684, 0.2181, 0.5496, 0.167, 0.6228, 0.1932, 0.6414, 0.1521, 0.2857, 0.1826, 0.2556, 0.1265, 0.2095, 0.5179, 0.4705, 0.5857, 0.4988, 0.5815, 0.4517, 0.3578, 0.5029, 0.3928, 0.5069, 0.3585, 0.4456, 0.6989, 0.04828, 0.6784, 0.04688, 0.6883, 0.08624, 0.1562, 0.04892, 0.1634, 0.08507, 0.1914, 0.04245, 0.3283, 0.06362, 0.2944, 0.03537, 0.2853, 0.06553, 0.02044, 0.3453, 0.0588, 0.3107, 0.02742, 0.2935, 0.4877, 0.1135, 0.4512, 0.05457, 0.5001, 0.06551, 0.4733, 0.2177, 0.5163, 0.2711, 0.4826, 0.2583, 0.06983, 0.4139, 0.0929, 0.4681, 0.1065, 0.4274, 0.06983, 0.4139, 0.05771, 0.4806, 0.0929, 0.4681, 0.1207, 0.09614, 0.07235, 0.08133, 0.1014, 0.1458, 0.07235, 0.08133, 0.1207, 0.09614, 0.1126, 0.03368, 0.5174, 0.3359, 0.4862, 0.3158, 0.5163, 0.2711, 0.04149, 0.6277, 0.1145, 0.6127, 0.09039, 0.5662, 0.0929, 0.4681, 0.07023, 0.5445, 0.1243, 0.5282, 0.4394, 0.6028, 0.4028, 0.5611, 0.381, 0.6438, 0.5613, 0.2354, 0.6177, 0.2411, 0.5937, 0.3012, 0.6286, 0.03236, 0.5861, 0.07074, 0.5518, 0.03378, 0.6286, 0.03236, 0.6385, 0.0606, 0.5861, 0.07074, 0.2609, 0.5477, 0.2181, 0.5496, 0.2434, 0.6393, 0.2989, 0.644, 0.4877, 0.1135, 0.4733, 0.2177, 0.4456, 0.174, 0.4566, 0.6376, 0.4395, 0.6874, 0.5027, 0.6559, 0.4395, 0.6874, 0.4566, 0.6376, 0.4012, 0.6704, 0.3719, 0.04561, 0.3568, 0.03394, 0.4048, 0.03017, 0.3568, 0.03394, 0.3719, 0.04561, 0.3467, 0.08697, 0.4525, 0.4252, 0.4222, 0.4187, 0.4242, 0.4736, 0.4525, 0.4252, 0.4242, 0.4736, 0.4724, 0.4753, 0.0929, 0.4681, 0.05771, 0.4806, 0.07023, 0.5445, 0.5066, 0.5065, 0.5179, 0.4705, 0.4724, 0.4753, 0.2774, 0.2643, 0.2628, 0.215, 0.2233, 0.2768, 0.2615, 0.4574, 0.2117, 0.4019, 0.1959, 0.4691, 0.6034, 0.1092, 0.6084, 0.1517, 0.5404, 0.1769, 0.2609, 0.5477, 0.316, 0.5556, 0.3036, 0.528, 0.3606, 0.6769, 0.381, 0.6438, 0.3563, 0.6265, 0.5066, 0.5065, 0.4432, 0.5066, 0.4422, 0.548, 0.4724, 0.4753, 0.4432, 0.5066, 0.5066, 0.5065, 0.1243, 0.5282, 0.09039, 0.5662, 0.1433, 0.5684, 0.3816, 0.5377, 0.4028, 0.5611, 0.4422, 0.548, 0.4028, 0.5611, 0.3816, 0.5377, 0.3664, 0.5623, 0.2628, 0.215, 0.2052, 0.2127, 0.2233, 0.2768, 0.4034, 0.1861, 0.3591, 0.2079, 0.3458, 0.1824, 0.02742, 0.2935, 0.09527, 0.2401, 0.03256, 0.2386, 0.6182, 0.5904, 0.6182, 0.5404, 0.571, 0.5451, 0.1959, 0.4691, 0.1765, 0.4241, 0.1429, 0.4709, 0.281, 0.3234, 0.2774, 0.2643, 0.2233, 0.2768, 0.2774, 0.2643, 0.281, 0.3234, 0.3304, 0.2776, 0.2233, 0.2768, 0.1791, 0.3036, 0.2232, 0.3465, 0.2233, 0.2768, 0.2232, 0.3465, 0.281, 0.3234, 0.6084, 0.1517, 0.6526, 0.1202, 0.6222, 0.1729, 0.4525, 0.4252, 0.5179, 0.4705, 0.5155, 0.4363, 0.2759, 0.1472, 0.3233, 0.1232, 0.263, 0.1037, 0.1243, 0.5282, 0.1707, 0.5188, 0.1429, 0.4709, 0.4028, 0.5611, 0.4394, 0.6028, 0.4422, 0.548, 0.5155, 0.4363, 0.5563, 0.4205, 0.5127, 0.3924, 0.2628, 0.215, 0.2397, 0.1861, 0.2052, 0.2127, 0.05806, 0.1326, 0.07235, 0.08133, 0.01969, 0.1179, 0.4826, 0.2583, 0.438, 0.2714, 0.4733, 0.2177, 0.5213, 0.5788, 0.5066, 0.5065, 0.4892, 0.5678, 0.2025, 0.08438, 0.1634, 0.08507, 0.1782, 0.1412, 0.4733, 0.2177, 0.438, 0.2714, 0.4083, 0.2601, 0.2553, 0.3995, 0.2615, 0.4574, 0.3068, 0.4195, 0.0929, 0.4681, 0.1429, 0.4709, 0.1065, 0.4274, 0.4083, 0.2601, 0.4034, 0.1861, 0.4733, 0.2177, 0.1216, 0.1765, 0.1014, 0.1458, 0.04255, 0.1739, 0.4862, 0.3158, 0.4826, 0.2583, 0.5163, 0.2711, 0.3088, 0.1986, 0.2628, 0.215, 0.3304, 0.2776, 0.6394, 0.1956, 0.6474, 0.2746, 0.6177, 0.2411, 0.4892, 0.5678, 0.4422, 0.548, 0.4394, 0.6028, 0.5163, 0.2711, 0.5465, 0.1986, 0.5613, 0.2354, 0.5419, 0.6341, 0.5213, 0.5788, 0.5031, 0.6162, 0.3522, 0.1463, 0.4034, 0.1861, 0.3458, 0.1824, 0.3467, 0.08697, 0.3719, 0.04561, 0.4305, 0.09252, 0.4242, 0.4736, 0.3585, 0.4456, 0.3928, 0.5069, 0.05771, 0.4806, 0.03697, 0.5323, 0.07023, 0.5445, 0.2025, 0.08438, 0.2318, 0.07489, 0.1914, 0.04245, 0.5001, 0.06551, 0.5861, 0.07074, 0.5173, 0.1162, 0.3591, 0.2079, 0.4034, 0.1861, 0.3475, 0.2745, 0.3522, 0.1463, 0.4305, 0.09252, 0.4263, 0.1384, 0.3584, 0.327, 0.4083, 0.2601, 0.438, 0.2714, 0.424, 0.3198, 0.03256, 0.2386, 0.09527, 0.2401, 0.04689, 0.2108, 0.263, 0.1037, 0.2284, 0.1343, 0.2759, 0.1472, 0.2233, 0.2768, 0.2052, 0.2127, 0.1826, 0.2556, 0.07023, 0.5445, 0.09039, 0.5662, 0.1243, 0.5282, 0.1265, 0.2095, 0.04689, 0.2108, 0.09527, 0.2401, 0.2615, 0.4574, 0.1959, 0.4691, 0.2181, 0.5496, 0.5956, 0.6611, 0.6319, 0.6461, 0.6182, 0.5904, 0.5789, 0.6033, 0.5419, 0.6341, 0.5956, 0.6611, 0.5419, 0.6341, 0.5789, 0.6033, 0.571, 0.5451, 0.3092, 0.08968, 0.2853, 0.06553, 0.263, 0.1037, 0.02797, 0.5812, 0.07023, 0.5445, 0.03697, 0.5323, 0.1216, 0.1765, 0.1782, 0.1412, 0.1014, 0.1458, 0.6222, 0.1729, 0.6394, 0.1956, 0.588, 0.1978, 0.02742, 0.2935, 0.0588, 0.3107, 0.1154, 0.2694, 0.09527, 0.2401, 0.1207, 0.09614, 0.1562, 0.04892, 0.1126, 0.03368, 0.1207, 0.09614, 0.1634, 0.08507, 0.1562, 0.04892, 0.5857, 0.4988, 0.5179, 0.4705, 0.5066, 0.5065, 0.2614, 0.02192, 0.1914, 0.04245, 0.2318, 0.07489, 0.5984, 0.4081, 0.6146, 0.376, 0.5611, 0.3791, 0.4263, 0.1384, 0.4456, 0.174, 0.4034, 0.1861, 0.6418, 0.4611, 0.5857, 0.4988, 0.6182, 0.5404, 0.4892, 0.5678, 0.5066, 0.5065, 0.4422, 0.548, 0.1154, 0.2694, 0.106, 0.3338, 0.1521, 0.2857, 0.5857, 0.4988, 0.5066, 0.5065, 0.571, 0.5451, 0.5213, 0.5788, 0.4892, 0.5678, 0.5031, 0.6162, 0.5404, 0.1769, 0.5173, 0.1162, 0.6034, 0.1092, 0.7876, 0.3412, 0.7227, 0.3354, 0.7298, 0.3604, 0.4222, 0.4187, 0.3925, 0.433, 0.4242, 0.4736, 0.3925, 0.433, 0.4222, 0.4187, 0.3745, 0.3945, 0.1576, 0.3494, 0.2035, 0.3542, 0.1791, 0.3036, 0.2759, 0.1472, 0.2284, 0.1343, 0.2397, 0.1861, 0.5937, 0.3012, 0.5862, 0.3233, 0.5163, 0.2711, 0.5613, 0.2354, 0.6394, 0.1956, 0.6177, 0.2411, 0.588, 0.1978, 0.5956, 0.6611, 0.5507, 0.6879, 0.6408, 0.6861, 0.3425, 0.6241, 0.316, 0.5556, 0.2609, 0.5477, 0.04255, 0.1739, 0.04689, 0.2108, 0.1265, 0.2095, 0.5027, 0.6559, 0.5507, 0.6879, 0.5419, 0.6341, 0.5031, 0.6162, 0.4724, 0.4753, 0.4242, 0.4736, 0.4432, 0.5066, 0.5937, 0.3012, 0.6474, 0.2746, 0.6234, 0.3307, 0.3522, 0.1463, 0.3467, 0.08697, 0.4305, 0.09252, 0.4432, 0.5066, 0.3928, 0.5069, 0.4422, 0.548, 0.5213, 0.5788, 0.571, 0.5451, 0.5066, 0.5065, 0.4222, 0.4187, 0.4157, 0.3782, 0.3745, 0.3945, 0.1145, 0.6127, 0.167, 0.6228, 0.1433, 0.5684, 0.6252, 0.4381, 0.5857, 0.4988, 0.6418, 0.4611, 0.6466, 0.3892, 0.6252, 0.4381, 0.6639, 0.4165, 0.2989, 0.644, 0.3425, 0.6241, 0.2609, 0.5477, 0.6466, 0.3892, 0.6146, 0.376, 0.5984, 0.4081, 0.2232, 0.3465, 0.1791, 0.3036, 0.2035, 0.3542, 0.4034, 0.1861, 0.4456, 0.174, 0.4733, 0.2177, 0.1782, 0.1412, 0.1265, 0.2095, 0.2052, 0.2127, 0.1826, 0.2556, 0.2052, 0.2127, 0.1265, 0.2095, 0.3296, 0.3337, 0.3304, 0.2776, 0.281, 0.3234, 0.06108, 0.04319, 0.02626, 0.05824, 0.07235, 0.08133, 0.6883, 0.08624, 0.6784, 0.04688, 0.668, 0.123, 0.3233, 0.1232, 0.3283, 0.06362, 0.3092, 0.08968, 0.5956, 0.6611, 0.6182, 0.5904, 0.5789, 0.6033, 0.1782, 0.1412, 0.2052, 0.2127, 0.2397, 0.1861, 0.5611, 0.3791, 0.5563, 0.4205, 0.5984, 0.4081, 0.5155, 0.4363, 0.5127, 0.3924, 0.4927, 0.4035, 0.167, 0.6228, 0.1725, 0.6609, 0.1932, 0.6414, 0.571, 0.5451, 0.5789, 0.6033, 0.6182, 0.5904, 0.1126, 0.03368, 0.06108, 0.04319, 0.07235, 0.08133, 0.2397, 0.1861, 0.2628, 0.215, 0.3088, 0.1986, 0.4394, 0.6028, 0.381, 0.6438, 0.4012, 0.6704, 0.2284, 0.1343, 0.2025, 0.08438, 0.1782, 0.1412, 0.438, 0.2714, 0.4826, 0.2583, 0.4862, 0.3158, 0.5419, 0.6341, 0.5507, 0.6879, 0.5956, 0.6611, 0.2318, 0.07489, 0.2025, 0.08438, 0.2284, 0.1343, 0.09039, 0.5662, 0.07023, 0.5445, 0.04149, 0.6277, 0.05806, 0.1326, 0.04255, 0.1739, 0.1014, 0.1458, 0.04255, 0.1739, 0.05806, 0.1326, 0.01969, 0.1179, 0.4733, 0.2177, 0.5404, 0.1769, 0.5163, 0.2711, 0.2397, 0.1861, 0.2284, 0.1343, 0.1782, 0.1412, 0.04149, 0.6277, 0.09266, 0.6633, 0.1145, 0.6127, 0.2025, 0.08438, 0.1914, 0.04245, 0.1634, 0.08507, 0.1265, 0.2095, 0.1154, 0.2694, 0.1521, 0.2857, 0.1154, 0.2694, 0.1265, 0.2095, 0.09527, 0.2401, 0.2181, 0.5496, 0.1932, 0.6414, 0.2434, 0.6393, 0.5404, 0.1769, 0.4733, 0.2177, 0.4877, 0.1135, 0.6629, 0.6123, 0.6182, 0.5904, 0.6319, 0.6461, 0.4394, 0.6028, 0.4566, 0.6376, 0.4892, 0.5678, 0.4724, 0.4753, 0.5179, 0.4705, 0.4525, 0.4252, 0.4028, 0.5611, 0.3664, 0.5623, 0.3563, 0.6265, 0.1145, 0.6127, 0.09266, 0.6633, 0.167, 0.6228, 0.1765, 0.4241, 0.1959, 0.4691, 0.2117, 0.4019, 0.05002, 0.6756, 0.09266, 0.6633, 0.04149, 0.6277, 0.1826, 0.2556, 0.1521, 0.2857, 0.1791, 0.3036, 0.4012, 0.6704, 0.381, 0.6438, 0.3606, 0.6769, 0.4012, 0.6704, 0.3606, 0.6769, 0.3802, 0.6994, 0.7298, 0.3604, 0.7227, 0.3354, 0.6813, 0.3223, 0.5563, 0.4205, 0.5815, 0.4517, 0.5984, 0.4081, 0.5465, 0.1986, 0.588, 0.1978, 0.5613, 0.2354, 0.4263, 0.1384, 0.4877, 0.1135, 0.4456, 0.174, 0.4305, 0.09252, 0.4877, 0.1135, 0.4263, 0.1384, 0.6177, 0.2411, 0.5613, 0.2354, 0.588, 0.1978, 0.263, 0.1037, 0.3233, 0.1232, 0.3092, 0.08968, 0.1265, 0.2095, 0.1782, 0.1412, 0.1216, 0.1765, 0.3802, 0.6994, 0.4395, 0.6874, 0.4012, 0.6704, 0.02626, 0.05824, 0.01969, 0.1179, 0.07235, 0.08133, 0.5163, 0.2711, 0.5404, 0.1769, 0.5465, 0.1986, 0.3304, 0.2776, 0.2628, 0.215, 0.2774, 0.2643, 0.05464, 0.3551, 0.0588, 0.3107, 0.02044, 0.3453, 0.4927, 0.4035, 0.4525, 0.4252, 0.5155, 0.4363, 0.106, 0.3338, 0.1576, 0.3494, 0.1791, 0.3036, 0.5213, 0.5788, 0.5419, 0.6341, 0.571, 0.5451, 0.1707, 0.5188, 0.1959, 0.4691, 0.1429, 0.4709, 0.1145, 0.6127, 0.1433, 0.5684, 0.09039, 0.5662, 0.4242, 0.4736, 0.3925, 0.433, 0.3585, 0.4456, 0.4305, 0.09252, 0.4512, 0.05457, 0.4877, 0.1135, 0.2181, 0.5496, 0.1707, 0.5188, 0.1433, 0.5684, 0.4028, 0.5611, 0.3563, 0.6265, 0.381, 0.6438, 0.1782, 0.1412, 0.1207, 0.09614, 0.1014, 0.1458, 0.4512, 0.05457, 0.3719, 0.04561, 0.4048, 0.03017, 0.3036, 0.528, 0.3193, 0.4612, 0.2609, 0.5477, 0.1243, 0.5282, 0.1429, 0.4709, 0.0929, 0.4681, 0.5404, 0.1769, 0.6084, 0.1517, 0.588, 0.1978, 0.4263, 0.1384, 0.4034, 0.1861, 0.3522, 0.1463, 0.2615, 0.4574, 0.2553, 0.3995, 0.2117, 0.4019, 0.3816, 0.5377, 0.4422, 0.548, 0.3928, 0.5069, 0.3816, 0.5377, 0.3928, 0.5069, 0.3578, 0.5029, 0.07235, 0.08133, 0.05806, 0.1326, 0.1014, 0.1458, 0.106, 0.3338, 0.1791, 0.3036, 0.1521, 0.2857, 0.6639, 0.4165, 0.6252, 0.4381, 0.6418, 0.4611, 0.5518, 0.03378, 0.5861, 0.07074, 0.5001, 0.06551, 0.6252, 0.4381, 0.5984, 0.4081, 0.5815, 0.4517, 0.6319, 0.6461, 0.5956, 0.6611, 0.6569, 0.6735, 0.0588, 0.3107, 0.106, 0.3338, 0.1154, 0.2694, 0.2615, 0.4574, 0.2181, 0.5496, 0.2609, 0.5477, 0.2853, 0.06553, 0.2944, 0.03537, 0.2318, 0.07489, 0.2318, 0.07489, 0.2944, 0.03537, 0.2614, 0.02192, 0.09266, 0.6633, 0.1725, 0.6609, 0.167, 0.6228, 0.4525, 0.4252, 0.4927, 0.4035, 0.4157, 0.3782, 0.3193, 0.4612, 0.3068, 0.4195, 0.2615, 0.4574, 0.3925, 0.433, 0.3745, 0.3945, 0.3585, 0.4456, 0.6418, 0.4611, 0.6695, 0.4568, 0.6639, 0.4165, 0.6034, 0.1092, 0.5173, 0.1162, 0.5861, 0.07074, 0.6182, 0.5404, 0.5857, 0.4988, 0.571, 0.5451, 0.1216, 0.1765, 0.04255, 0.1739, 0.1265, 0.2095, 0.5937, 0.3012, 0.6177, 0.2411, 0.6474, 0.2746, 0.5563, 0.4205, 0.5155, 0.4363, 0.5815, 0.4517, 0.5815, 0.4517, 0.5155, 0.4363, 0.5179, 0.4705, 0.4157, 0.3782, 0.4222, 0.4187, 0.4525, 0.4252, 0.5857, 0.4988, 0.6252, 0.4381, 0.5815, 0.4517, 0.6252, 0.4381, 0.6466, 0.3892, 0.5984, 0.4081, 0.3283, 0.06362, 0.2853, 0.06553, 0.3092, 0.08968, 0.6182, 0.5404, 0.6529, 0.5405, 0.6418, 0.4611, 0.2989, 0.644, 0.3321, 0.6749, 0.3425, 0.6241])
me_mesh.materials.append(mat_material_001)
me_mesh.use_remesh_preserve_volume = False
me_mesh.use_remesh_preserve_attributes = False
me_mesh.use_mirror_vertex_groups = False
me_mesh.update()

# ---- objects
ob_mball_009 = bpy.data.objects.new('Mball.009', me_mesh)

# ---- transforms, parenting, visibility, modifiers, constraints
ob_mball_009.location = (0.0, 0.0, 0.0)
ob_mball_009.rotation_euler = (1.571, -0.0, 0.0)
ob_mball_009.lineart.crease_threshold = 0.0

# ---- collection membership
col_collection_1.objects.link(ob_mball_009)

# ---- scene / render settings (as saved in the file)
scene.frame_start = 1; scene.frame_end = 250; scene.frame_set(1)
scene.render.engine = 'BLENDER_EEVEE_NEXT'
scene.render.resolution_percentage = 50
scene.render.dither_intensity = 0.0
scene.cycles.use_denoising = False
scene.cycles.samples = 128
scene.cycles.sampling_pattern = 'TABULATED_SOBOL'
scene.cycles.light_sampling_threshold = 0.0
scene.cycles.use_adaptive_sampling = False
scene.cycles.use_light_tree = False
scene.cycles.blur_glossy = 0.0
scene.cycles.sample_clamp_indirect = 0.0
scene.view_settings.view_transform = 'Standard'
bpy.context.view_layer.update()

# ---- added for rendering (the .blend has no active camera and no usable light): camera, sun
cam_auto = bpy.data.cameras.new('AutoCamera')
cam_auto.lens = 50.0
cam_auto.sensor_width = 36.0
cam_auto.clip_end = 1000.0
ob_auto_camera = bpy.data.objects.new('AutoCamera', cam_auto)
scene.collection.objects.link(ob_auto_camera)
ob_auto_camera.location = (1.76202, -4.31666, 2.70879)
ob_auto_camera.rotation_euler = (1.09748, -7.21219e-08, 0.694738)
scene.camera = ob_auto_camera
light_auto_sun = bpy.data.lights.new('AutoSun', 'SUN')
light_auto_sun.energy = 3.0
light_auto_sun.angle = 0.0523599
ob_auto_sun = bpy.data.objects.new('AutoSun', light_auto_sun)
scene.collection.objects.link(ob_auto_sun)
ob_auto_sun.rotation_euler = (0.872665, 0.174533, 0.523599)
bpy.context.view_layer.update()
